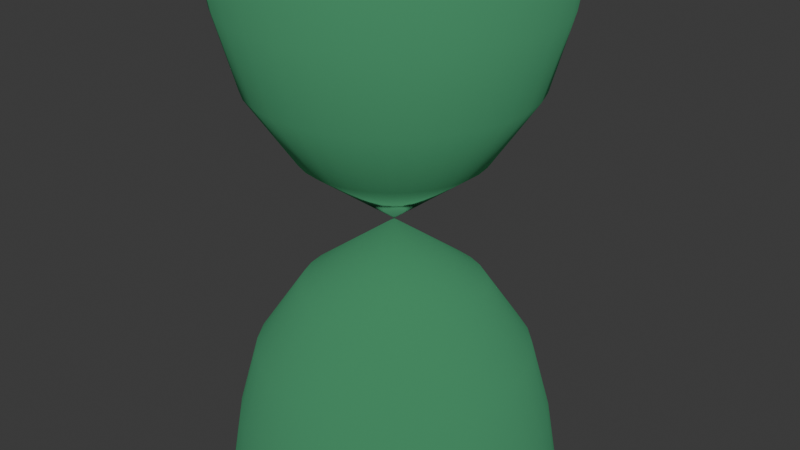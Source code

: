 # Source: p_orbital.blend  (saved by Blender 4.1.23; exported with 4.5.12 LTS)
import bpy
from mathutils import Matrix  # noqa: F401  (used for matrix-valued properties, if any)

bpy.ops.wm.read_factory_settings(use_empty=True)
scene = bpy.context.scene
scene.name = 'Scene'

# ---- collections
col_collection = bpy.data.collections.new('Collection'); scene.collection.children.link(col_collection)

# ---- materials (node trees are filled in below, after node groups)
mat_p_orbital_material = bpy.data.materials.new('p orbital material')
mat_p_orbital_material.preview_render_type = 'CLOTH'

# ---- material node trees
mat_p_orbital_material.use_nodes = True; mat_p_orbital_material.node_tree.nodes.clear()
_N = mat_p_orbital_material.node_tree.nodes; _L = mat_p_orbital_material.node_tree.links
n0 = _N.new('ShaderNodeOutputMaterial'); n0.name = 'Material Output'; n0.location = (300, 300)
n1 = _N.new('ShaderNodeBsdfDiffuse'); n1.name = 'Diffuse BSDF'; n1.location = (10, 300)
n1.inputs[0].default_value = (0.1919, 0.8011, 0.4028, 1.0)
n1.inputs[1].default_value = 0.5154
_L.new(n1.outputs[0], n0.inputs[0])
n0.is_active_output = True

# ---- world
world_world = bpy.data.worlds.new('World'); scene.world = world_world
world_world.use_nodes = True; world_world.node_tree.nodes.clear()
_N = world_world.node_tree.nodes; _L = world_world.node_tree.links
n0 = _N.new('ShaderNodeOutputWorld'); n0.name = 'World Output'; n0.location = (300, 300)
n1 = _N.new('ShaderNodeBackground'); n1.name = 'Background'; n1.location = (10, 300)
n1.inputs[0].default_value = (0.05088, 0.05088, 0.05088, 1.0)
_L.new(n1.outputs[0], n0.inputs[0])
n0.is_active_output = True
world_world.color = (0.05088, 0.05088, 0.05088)
world_world.use_sun_shadow = False
world_world.sun_shadow_jitter_overblur = 0.0

# ---- cameras
cam_camera = bpy.data.cameras.new('Camera')
cam_camera.clip_end = 100.0
cam_camera.ortho_scale = 7.314

# ---- lights
light_light = bpy.data.lights.new('Light', 'POINT')
light_light.transmission_factor = 0.0
light_light.energy = 1e+04
light_light.shadow_soft_size = 0.322
light_light.shadow_maximum_resolution = 0.006
light_light.use_absolute_resolution = True

# ---- meshes
me_cylinder = bpy.data.meshes.new('Cylinder')
me_cylinder.from_pydata([(0.0, 0.0, 0.0), (5.762e-09, 1.474, 1.456), (7.565e-09, 1.69, 2.244), (8.649e-09, 1.82, 3.033), (8.649e-09, 1.82, 3.622), (7.565e-09, 1.69, 4.111), (4.315e-09, 1.3, 4.7), (5.231e-10, 0.845, 4.989), (-3.269e-09, 0.39, 5.078), (0.07609, 0.3825, 5.078), (0.1649, 0.8288, 4.989), (0.2536, 1.275, 4.7), (0.3297, 1.658, 4.111), (0.3551, 1.785, 3.622), (0.3551, 1.785, 3.033), (0.3297, 1.658, 2.244), (0.2875, 1.445, 1.456), (0.1492, 0.3603, 5.078), (0.3234, 0.7807, 4.989), (0.4975, 1.201, 4.7), (0.6467, 1.561, 4.111), (0.6965, 1.681, 3.622), (0.6965, 1.681, 3.033), (0.6467, 1.561, 2.244), (0.5639, 1.361, 1.456), (0.2167, 0.3243, 5.078), (0.4695, 0.7026, 4.989), (0.7222, 1.081, 4.7), (0.9389, 1.405, 4.111), (1.011, 1.513, 3.622), (1.011, 1.513, 3.033), (0.9389, 1.405, 2.244), (0.8187, 1.225, 1.456), (0.2758, 0.2758, 5.078), (0.5975, 0.5975, 4.989), (0.9192, 0.9192, 4.7), (1.195, 1.195, 4.111), (1.287, 1.287, 3.622), (1.287, 1.287, 3.033), (1.195, 1.195, 2.244), (1.042, 1.042, 1.456), (0.3243, 0.2167, 5.078), (0.7026, 0.4695, 4.989), (1.081, 0.7222, 4.7), (1.405, 0.9389, 4.111), (1.513, 1.011, 3.622), (1.513, 1.011, 3.033), (1.405, 0.9389, 2.244), (1.225, 0.8187, 1.456), (0.3603, 0.1492, 5.078), (0.7807, 0.3234, 4.989), (1.201, 0.4975, 4.7), (1.561, 0.6467, 4.111), (1.681, 0.6965, 3.622), (1.681, 0.6965, 3.033), (1.561, 0.6467, 2.244), (1.361, 0.5639, 1.456), (0.3825, 0.07609, 5.078), (0.8288, 0.1649, 4.989), (1.275, 0.2536, 4.7), (1.658, 0.3297, 4.111), (1.785, 0.3551, 3.622), (1.785, 0.3551, 3.033), (1.658, 0.3297, 2.244), (1.445, 0.2875, 1.456), (0.39, 4.098e-10, 5.078), (0.845, 8.879e-10, 4.989), (1.3, 1.366e-09, 4.7), (1.69, 1.776e-09, 4.111), (1.82, 1.912e-09, 3.622), (1.82, 1.912e-09, 3.033), (1.69, 1.776e-09, 2.244), (1.474, 1.548e-09, 1.456), (0.3825, -0.07609, 5.078), (0.8288, -0.1649, 4.989), (1.275, -0.2536, 4.7), (1.658, -0.3297, 4.111), (1.785, -0.3551, 3.622), (1.785, -0.3551, 3.033), (1.658, -0.3297, 2.244), (1.445, -0.2875, 1.456), (0.3603, -0.1492, 5.078), (0.7807, -0.3234, 4.989), (1.201, -0.4975, 4.7), (1.561, -0.6467, 4.111), (1.681, -0.6965, 3.622), (1.681, -0.6965, 3.033), (1.561, -0.6467, 2.244), (1.361, -0.5639, 1.456), (0.3243, -0.2167, 5.078), (0.7026, -0.4695, 4.989), (1.081, -0.7222, 4.7), (1.405, -0.9389, 4.111), (1.513, -1.011, 3.622), (1.513, -1.011, 3.033), (1.405, -0.9389, 2.244), (1.225, -0.8187, 1.456), (0.2758, -0.2758, 5.078), (0.5975, -0.5975, 4.989), (0.9192, -0.9192, 4.7), (1.195, -1.195, 4.111), (1.287, -1.287, 3.622), (1.287, -1.287, 3.033), (1.195, -1.195, 2.244), (1.042, -1.042, 1.456), (0.2167, -0.3243, 5.078), (0.4695, -0.7026, 4.989), (0.7222, -1.081, 4.7), (0.9389, -1.405, 4.111), (1.011, -1.513, 3.622), (1.011, -1.513, 3.033), (0.9389, -1.405, 2.244), (0.8187, -1.225, 1.456), (0.1492, -0.3603, 5.078), (0.3234, -0.7807, 4.989), (0.4975, -1.201, 4.7), (0.6467, -1.561, 4.111), (0.6965, -1.681, 3.622), (0.6965, -1.681, 3.033), (0.6467, -1.561, 2.244), (0.5639, -1.361, 1.456), (0.07609, -0.3825, 5.078), (0.1649, -0.8288, 4.989), (0.2536, -1.275, 4.7), (0.3297, -1.658, 4.111), (0.3551, -1.785, 3.622), (0.3551, -1.785, 3.033), (0.3297, -1.658, 2.244), (0.2875, -1.445, 1.456), (-3.269e-09, -0.39, 5.078), (5.231e-10, -0.845, 4.989), (4.315e-09, -1.3, 4.7), (7.565e-09, -1.69, 4.111), (8.649e-09, -1.82, 3.622), (8.649e-09, -1.82, 3.033), (7.565e-09, -1.69, 2.244), (5.762e-09, -1.474, 1.456), (-0.07609, -0.3825, 5.078), (-0.1649, -0.8288, 4.989), (-0.2536, -1.275, 4.7), (-0.3297, -1.658, 4.111), (-0.3551, -1.785, 3.622), (-0.3551, -1.785, 3.033), (-0.3297, -1.658, 2.244), (-0.2875, -1.445, 1.456), (-0.1492, -0.3603, 5.078), (-0.3234, -0.7807, 4.989), (-0.4975, -1.201, 4.7), (-0.6467, -1.561, 4.111), (-0.6965, -1.681, 3.622), (-0.6965, -1.681, 3.033), (-0.6467, -1.561, 2.244), (-0.5639, -1.361, 1.456), (-0.2167, -0.3243, 5.078), (-0.4695, -0.7026, 4.989), (-0.7222, -1.081, 4.7), (-0.9389, -1.405, 4.111), (-1.011, -1.513, 3.622), (-1.011, -1.513, 3.033), (-0.9389, -1.405, 2.244), (-0.8187, -1.225, 1.456), (-0.2758, -0.2758, 5.078), (-0.5975, -0.5975, 4.989), (-0.9192, -0.9192, 4.7), (-1.195, -1.195, 4.111), (-1.287, -1.287, 3.622), (-1.287, -1.287, 3.033), (-1.195, -1.195, 2.244), (-1.042, -1.042, 1.456), (-0.3243, -0.2167, 5.078), (-0.7026, -0.4695, 4.989), (-1.081, -0.7222, 4.7), (-1.405, -0.9389, 4.111), (-1.513, -1.011, 3.622), (-1.513, -1.011, 3.033), (-1.405, -0.9389, 2.244), (-1.225, -0.8187, 1.456), (-0.3603, -0.1492, 5.078), (-0.7807, -0.3234, 4.989), (-1.201, -0.4975, 4.7), (-1.561, -0.6467, 4.111), (-1.681, -0.6965, 3.622), (-1.681, -0.6965, 3.033), (-1.561, -0.6467, 2.244), (-1.361, -0.5639, 1.456), (-0.3825, -0.07609, 5.078), (-0.8288, -0.1649, 4.989), (-1.275, -0.2536, 4.7), (-1.658, -0.3297, 4.111), (-1.785, -0.3551, 3.622), (-1.785, -0.3551, 3.033), (-1.658, -0.3297, 2.244), (-1.445, -0.2875, 1.456), (-0.39, 4.098e-10, 5.078), (-0.845, 8.879e-10, 4.989), (-1.3, 1.366e-09, 4.7), (-1.69, 1.776e-09, 4.111), (-1.82, 1.912e-09, 3.622), (-1.82, 1.912e-09, 3.033), (-1.69, 1.776e-09, 2.244), (-1.474, 1.548e-09, 1.456), (-0.3825, 0.07609, 5.078), (-0.8288, 0.1649, 4.989), (-1.275, 0.2536, 4.7), (-1.658, 0.3297, 4.111), (-1.785, 0.3551, 3.622), (-1.785, 0.3551, 3.033), (-1.658, 0.3297, 2.244), (-1.445, 0.2875, 1.456), (-0.3603, 0.1492, 5.078), (-0.7807, 0.3234, 4.989), (-1.201, 0.4975, 4.7), (-1.561, 0.6467, 4.111), (-1.681, 0.6965, 3.622), (-1.681, 0.6965, 3.033), (-1.561, 0.6467, 2.244), (-1.361, 0.5639, 1.456), (-0.3243, 0.2167, 5.078), (-0.7026, 0.4695, 4.989), (-1.081, 0.7222, 4.7), (-1.405, 0.9389, 4.111), (-1.513, 1.011, 3.622), (-1.513, 1.011, 3.033), (-1.405, 0.9389, 2.244), (-1.225, 0.8187, 1.456), (-0.2758, 0.2758, 5.078), (-0.5975, 0.5975, 4.989), (-0.9192, 0.9192, 4.7), (-1.195, 1.195, 4.111), (-1.287, 1.287, 3.622), (-1.287, 1.287, 3.033), (-1.195, 1.195, 2.244), (-1.042, 1.042, 1.456), (-0.2167, 0.3243, 5.078), (-0.4695, 0.7026, 4.989), (-0.7222, 1.081, 4.7), (-0.9389, 1.405, 4.111), (-1.011, 1.513, 3.622), (-1.011, 1.513, 3.033), (-0.9389, 1.405, 2.244), (-0.8187, 1.225, 1.456), (-0.1492, 0.3603, 5.078), (-0.3234, 0.7807, 4.989), (-0.4975, 1.201, 4.7), (-0.6467, 1.561, 4.111), (-0.6965, 1.681, 3.622), (-0.6965, 1.681, 3.033), (-0.6467, 1.561, 2.244), (-0.5639, 1.361, 1.456), (-0.07609, 0.3825, 5.078), (-0.1649, 0.8288, 4.989), (-0.2536, 1.275, 4.7), (-0.3297, 1.658, 4.111), (-0.3551, 1.785, 3.622), (-0.3551, 1.785, 3.033), (-0.3297, 1.658, 2.244), (-0.2875, 1.445, 1.456), (0.191, 0.9604, 0.7278), (0.3747, 0.9046, 0.7278), (0.544, 0.8142, 0.7278), (0.6924, 0.6924, 0.7278), (0.8142, 0.544, 0.7278), (0.9046, 0.3747, 0.7278), (0.9604, 0.191, 0.7278), (0.9792, -2.185e-09, 0.7278), (0.9604, -0.191, 0.7278), (0.9046, -0.3747, 0.7278), (0.8142, -0.544, 0.7278), (0.6924, -0.6924, 0.7278), (0.544, -0.8142, 0.7278), (0.3747, -0.9046, 0.7278), (0.191, -0.9604, 0.7278), (2.331e-09, -0.9792, 0.7278), (-0.191, -0.9604, 0.7278), (-0.3747, -0.9046, 0.7278), (-0.544, -0.8142, 0.7278), (-0.6924, -0.6924, 0.7278), (-0.8142, -0.544, 0.7278), (-0.9046, -0.3747, 0.7278), (-0.9604, -0.191, 0.7278), (-0.9792, -2.185e-09, 0.7278), (-0.9604, 0.191, 0.7278), (-0.9046, 0.3747, 0.7278), (-0.8142, 0.544, 0.7278), (-0.6924, 0.6924, 0.7278), (-0.544, 0.8142, 0.7278), (-0.3747, 0.9046, 0.7278), (-0.191, 0.9604, 0.7278), (2.331e-09, 0.9792, 0.7278), (5.762e-09, 1.474, -1.456), (7.565e-09, 1.69, -2.244), (8.649e-09, 1.82, -3.033), (8.649e-09, 1.82, -3.622), (7.565e-09, 1.69, -4.111), (4.315e-09, 1.3, -4.7), (5.231e-10, 0.845, -4.989), (-3.269e-09, 0.39, -5.078), (0.07609, 0.3825, -5.078), (0.1649, 0.8288, -4.989), (0.2536, 1.275, -4.7), (0.3297, 1.658, -4.111), (0.3551, 1.785, -3.622), (0.3551, 1.785, -3.033), (0.3297, 1.658, -2.244), (0.2875, 1.445, -1.456), (0.1492, 0.3603, -5.078), (0.3234, 0.7807, -4.989), (0.4975, 1.201, -4.7), (0.6467, 1.561, -4.111), (0.6965, 1.681, -3.622), (0.6965, 1.681, -3.033), (0.6467, 1.561, -2.244), (0.5639, 1.361, -1.456), (0.2167, 0.3243, -5.078), (0.4695, 0.7026, -4.989), (0.7222, 1.081, -4.7), (0.9389, 1.405, -4.111), (1.011, 1.513, -3.622), (1.011, 1.513, -3.033), (0.9389, 1.405, -2.244), (0.8187, 1.225, -1.456), (0.2758, 0.2758, -5.078), (0.5975, 0.5975, -4.989), (0.9192, 0.9192, -4.7), (1.195, 1.195, -4.111), (1.287, 1.287, -3.622), (1.287, 1.287, -3.033), (1.195, 1.195, -2.244), (1.042, 1.042, -1.456), (0.3243, 0.2167, -5.078), (0.7026, 0.4695, -4.989), (1.081, 0.7222, -4.7), (1.405, 0.9389, -4.111), (1.513, 1.011, -3.622), (1.513, 1.011, -3.033), (1.405, 0.9389, -2.244), (1.225, 0.8187, -1.456), (0.3603, 0.1492, -5.078), (0.7807, 0.3234, -4.989), (1.201, 0.4975, -4.7), (1.561, 0.6467, -4.111), (1.681, 0.6965, -3.622), (1.681, 0.6965, -3.033), (1.561, 0.6467, -2.244), (1.361, 0.5639, -1.456), (0.3825, 0.07609, -5.078), (0.8288, 0.1649, -4.989), (1.275, 0.2536, -4.7), (1.658, 0.3297, -4.111), (1.785, 0.3551, -3.622), (1.785, 0.3551, -3.033), (1.658, 0.3297, -2.244), (1.445, 0.2875, -1.456), (0.39, 4.098e-10, -5.078), (0.845, 8.879e-10, -4.989), (1.3, 1.366e-09, -4.7), (1.69, 1.776e-09, -4.111), (1.82, 1.912e-09, -3.622), (1.82, 1.912e-09, -3.033), (1.69, 1.776e-09, -2.244), (1.474, 1.548e-09, -1.456), (0.3825, -0.07609, -5.078), (0.8288, -0.1649, -4.989), (1.275, -0.2536, -4.7), (1.658, -0.3297, -4.111), (1.785, -0.3551, -3.622), (1.785, -0.3551, -3.033), (1.658, -0.3297, -2.244), (1.445, -0.2875, -1.456), (0.3603, -0.1492, -5.078), (0.7807, -0.3234, -4.989), (1.201, -0.4975, -4.7), (1.561, -0.6467, -4.111), (1.681, -0.6965, -3.622), (1.681, -0.6965, -3.033), (1.561, -0.6467, -2.244), (1.361, -0.5639, -1.456), (0.3243, -0.2167, -5.078), (0.7026, -0.4695, -4.989), (1.081, -0.7222, -4.7), (1.405, -0.9389, -4.111), (1.513, -1.011, -3.622), (1.513, -1.011, -3.033), (1.405, -0.9389, -2.244), (1.225, -0.8187, -1.456), (0.2758, -0.2758, -5.078), (0.5975, -0.5975, -4.989), (0.9192, -0.9192, -4.7), (1.195, -1.195, -4.111), (1.287, -1.287, -3.622), (1.287, -1.287, -3.033), (1.195, -1.195, -2.244), (1.042, -1.042, -1.456), (0.2167, -0.3243, -5.078), (0.4695, -0.7026, -4.989), (0.7222, -1.081, -4.7), (0.9389, -1.405, -4.111), (1.011, -1.513, -3.622), (1.011, -1.513, -3.033), (0.9389, -1.405, -2.244), (0.8187, -1.225, -1.456), (0.1492, -0.3603, -5.078), (0.3234, -0.7807, -4.989), (0.4975, -1.201, -4.7), (0.6467, -1.561, -4.111), (0.6965, -1.681, -3.622), (0.6965, -1.681, -3.033), (0.6467, -1.561, -2.244), (0.5639, -1.361, -1.456), (0.07609, -0.3825, -5.078), (0.1649, -0.8288, -4.989), (0.2536, -1.275, -4.7), (0.3297, -1.658, -4.111), (0.3551, -1.785, -3.622), (0.3551, -1.785, -3.033), (0.3297, -1.658, -2.244), (0.2875, -1.445, -1.456), (-3.269e-09, -0.39, -5.078), (5.231e-10, -0.845, -4.989), (4.315e-09, -1.3, -4.7), (7.565e-09, -1.69, -4.111), (8.649e-09, -1.82, -3.622), (8.649e-09, -1.82, -3.033), (7.565e-09, -1.69, -2.244), (5.762e-09, -1.474, -1.456), (-0.07609, -0.3825, -5.078), (-0.1649, -0.8288, -4.989), (-0.2536, -1.275, -4.7), (-0.3297, -1.658, -4.111), (-0.3551, -1.785, -3.622), (-0.3551, -1.785, -3.033), (-0.3297, -1.658, -2.244), (-0.2875, -1.445, -1.456), (-0.1492, -0.3603, -5.078), (-0.3234, -0.7807, -4.989), (-0.4975, -1.201, -4.7), (-0.6467, -1.561, -4.111), (-0.6965, -1.681, -3.622), (-0.6965, -1.681, -3.033), (-0.6467, -1.561, -2.244), (-0.5639, -1.361, -1.456), (-0.2167, -0.3243, -5.078), (-0.4695, -0.7026, -4.989), (-0.7222, -1.081, -4.7), (-0.9389, -1.405, -4.111), (-1.011, -1.513, -3.622), (-1.011, -1.513, -3.033), (-0.9389, -1.405, -2.244), (-0.8187, -1.225, -1.456), (-0.2758, -0.2758, -5.078), (-0.5975, -0.5975, -4.989), (-0.9192, -0.9192, -4.7), (-1.195, -1.195, -4.111), (-1.287, -1.287, -3.622), (-1.287, -1.287, -3.033), (-1.195, -1.195, -2.244), (-1.042, -1.042, -1.456), (-0.3243, -0.2167, -5.078), (-0.7026, -0.4695, -4.989), (-1.081, -0.7222, -4.7), (-1.405, -0.9389, -4.111), (-1.513, -1.011, -3.622), (-1.513, -1.011, -3.033), (-1.405, -0.9389, -2.244), (-1.225, -0.8187, -1.456), (-0.3603, -0.1492, -5.078), (-0.7807, -0.3234, -4.989), (-1.201, -0.4975, -4.7), (-1.561, -0.6467, -4.111), (-1.681, -0.6965, -3.622), (-1.681, -0.6965, -3.033), (-1.561, -0.6467, -2.244), (-1.361, -0.5639, -1.456), (-0.3825, -0.07609, -5.078), (-0.8288, -0.1649, -4.989), (-1.275, -0.2536, -4.7), (-1.658, -0.3297, -4.111), (-1.785, -0.3551, -3.622), (-1.785, -0.3551, -3.033), (-1.658, -0.3297, -2.244), (-1.445, -0.2875, -1.456), (-0.39, 4.098e-10, -5.078), (-0.845, 8.879e-10, -4.989), (-1.3, 1.366e-09, -4.7), (-1.69, 1.776e-09, -4.111), (-1.82, 1.912e-09, -3.622), (-1.82, 1.912e-09, -3.033), (-1.69, 1.776e-09, -2.244), (-1.474, 1.548e-09, -1.456), (-0.3825, 0.07609, -5.078), (-0.8288, 0.1649, -4.989), (-1.275, 0.2536, -4.7), (-1.658, 0.3297, -4.111), (-1.785, 0.3551, -3.622), (-1.785, 0.3551, -3.033), (-1.658, 0.3297, -2.244), (-1.445, 0.2875, -1.456), (-0.3603, 0.1492, -5.078), (-0.7807, 0.3234, -4.989), (-1.201, 0.4975, -4.7), (-1.561, 0.6467, -4.111), (-1.681, 0.6965, -3.622), (-1.681, 0.6965, -3.033), (-1.561, 0.6467, -2.244), (-1.361, 0.5639, -1.456), (-0.3243, 0.2167, -5.078), (-0.7026, 0.4695, -4.989), (-1.081, 0.7222, -4.7), (-1.405, 0.9389, -4.111), (-1.513, 1.011, -3.622), (-1.513, 1.011, -3.033), (-1.405, 0.9389, -2.244), (-1.225, 0.8187, -1.456), (-0.2758, 0.2758, -5.078), (-0.5975, 0.5975, -4.989), (-0.9192, 0.9192, -4.7), (-1.195, 1.195, -4.111), (-1.287, 1.287, -3.622), (-1.287, 1.287, -3.033), (-1.195, 1.195, -2.244), (-1.042, 1.042, -1.456), (-0.2167, 0.3243, -5.078), (-0.4695, 0.7026, -4.989), (-0.7222, 1.081, -4.7), (-0.9389, 1.405, -4.111), (-1.011, 1.513, -3.622), (-1.011, 1.513, -3.033), (-0.9389, 1.405, -2.244), (-0.8187, 1.225, -1.456), (-0.1492, 0.3603, -5.078), (-0.3234, 0.7807, -4.989), (-0.4975, 1.201, -4.7), (-0.6467, 1.561, -4.111), (-0.6965, 1.681, -3.622), (-0.6965, 1.681, -3.033), (-0.6467, 1.561, -2.244), (-0.5639, 1.361, -1.456), (-0.07609, 0.3825, -5.078), (-0.1649, 0.8288, -4.989), (-0.2536, 1.275, -4.7), (-0.3297, 1.658, -4.111), (-0.3551, 1.785, -3.622), (-0.3551, 1.785, -3.033), (-0.3297, 1.658, -2.244), (-0.2875, 1.445, -1.456), (0.191, 0.9604, -0.7278), (0.3747, 0.9046, -0.7278), (0.544, 0.8142, -0.7278), (0.6924, 0.6924, -0.7278), (0.8142, 0.544, -0.7278), (0.9046, 0.3747, -0.7278), (0.9604, 0.191, -0.7278), (0.9792, -2.185e-09, -0.7278), (0.9604, -0.191, -0.7278), (0.9046, -0.3747, -0.7278), (0.8142, -0.544, -0.7278), (0.6924, -0.6924, -0.7278), (0.544, -0.8142, -0.7278), (0.3747, -0.9046, -0.7278), (0.191, -0.9604, -0.7278), (2.331e-09, -0.9792, -0.7278), (-0.191, -0.9604, -0.7278), (-0.3747, -0.9046, -0.7278), (-0.544, -0.8142, -0.7278), (-0.6924, -0.6924, -0.7278), (-0.8142, -0.544, -0.7278), (-0.9046, -0.3747, -0.7278), (-0.9604, -0.191, -0.7278), (-0.9792, -2.185e-09, -0.7278), (-0.9604, 0.191, -0.7278), (-0.9046, 0.3747, -0.7278), (-0.8142, 0.544, -0.7278), (-0.6924, 0.6924, -0.7278), (-0.544, 0.8142, -0.7278), (-0.3747, 0.9046, -0.7278), (-0.191, 0.9604, -0.7278), (2.331e-09, 0.9792, -0.7278)], [], [(185, 121, 57), (256, 288, 287), (255, 1, 256), (254, 2, 255), (253, 3, 254), (252, 4, 253), (252, 6, 5), (250, 6, 251), (249, 7, 250), (248, 287, 286), (247, 256, 248), (246, 255, 247), (245, 254, 246), (244, 253, 245), (243, 252, 244), (242, 251, 243), (241, 250, 242), (285, 248, 286), (239, 248, 240), (238, 247, 239), (237, 246, 238), (237, 244, 245), (235, 244, 236), (235, 242, 243), (234, 241, 242), (232, 285, 284), (231, 240, 232), (230, 239, 231), (229, 238, 230), (228, 237, 229), (228, 235, 236), (227, 234, 235), (225, 234, 226), (224, 284, 283), (223, 232, 224), (223, 230, 231), (221, 230, 222), (220, 229, 221), (219, 228, 220), (218, 227, 219), (217, 226, 218), (216, 283, 282), (215, 224, 216), (215, 222, 223), (213, 222, 214), (212, 221, 213), (212, 219, 220), (210, 219, 211), (209, 218, 210), (208, 282, 281), (207, 216, 208), (206, 215, 207), (205, 214, 206), (204, 213, 205), (203, 212, 204), (202, 211, 203), (202, 209, 210), (200, 281, 280), (199, 208, 200), (198, 207, 199), (197, 206, 198), (197, 204, 205), (195, 204, 196), (195, 202, 203), (193, 202, 194), (192, 280, 279), (191, 200, 192), (190, 199, 191), (189, 198, 190), (188, 197, 189), (188, 195, 196), (186, 195, 187), (186, 193, 194), (184, 279, 278), (183, 192, 184), (182, 191, 183), (181, 190, 182), (180, 189, 181), (179, 188, 180), (178, 187, 179), (177, 186, 178), (277, 184, 278), (175, 184, 176), (174, 183, 175), (173, 182, 174), (173, 180, 181), (171, 180, 172), (171, 178, 179), (170, 177, 178), (168, 277, 276), (167, 176, 168), (166, 175, 167), (165, 174, 166), (164, 173, 165), (164, 171, 172), (163, 170, 171), (161, 170, 162), (160, 276, 275), (159, 168, 160), (159, 166, 167), (157, 166, 158), (156, 165, 157), (155, 164, 156), (154, 163, 155), (153, 162, 154), (152, 275, 274), (151, 160, 152), (151, 158, 159), (149, 158, 150), (148, 157, 149), (148, 155, 156), (146, 155, 147), (145, 154, 146), (144, 274, 273), (143, 152, 144), (142, 151, 143), (141, 150, 142), (140, 149, 141), (139, 148, 140), (138, 147, 139), (137, 146, 138), (136, 273, 272), (135, 144, 136), (134, 143, 135), (133, 142, 134), (132, 141, 133), (131, 140, 132), (131, 138, 139), (130, 137, 138), (128, 272, 271), (127, 136, 128), (126, 135, 127), (125, 134, 126), (124, 133, 125), (124, 131, 132), (122, 131, 123), (121, 130, 122), (120, 271, 270), (119, 128, 120), (118, 127, 119), (117, 126, 118), (116, 125, 117), (115, 124, 116), (114, 123, 115), (113, 122, 114), (269, 120, 270), (111, 120, 112), (110, 119, 111), (109, 118, 110), (109, 116, 117), (107, 116, 108), (107, 114, 115), (106, 113, 114), (104, 269, 268), (103, 112, 104), (102, 111, 103), (101, 110, 102), (100, 109, 101), (100, 107, 108), (99, 106, 107), (97, 106, 98), (96, 268, 267), (95, 104, 96), (95, 102, 103), (93, 102, 94), (92, 101, 93), (91, 100, 92), (90, 99, 91), (89, 98, 90), (88, 267, 266), (87, 96, 88), (87, 94, 95), (85, 94, 86), (84, 93, 85), (84, 91, 92), (82, 91, 83), (81, 90, 82), (80, 266, 265), (79, 88, 80), (78, 87, 79), (77, 86, 78), (76, 85, 77), (75, 84, 76), (74, 83, 75), (74, 81, 82), (72, 265, 264), (71, 80, 72), (70, 79, 71), (69, 78, 70), (69, 76, 77), (67, 76, 68), (67, 74, 75), (65, 74, 66), (64, 264, 263), (63, 72, 64), (62, 71, 63), (61, 70, 62), (60, 69, 61), (60, 67, 68), (58, 67, 59), (58, 65, 66), (56, 263, 262), (55, 64, 56), (54, 63, 55), (53, 62, 54), (52, 61, 53), (51, 60, 52), (50, 59, 51), (49, 58, 50), (261, 56, 262), (47, 56, 48), (46, 55, 47), (45, 54, 46), (45, 52, 53), (43, 52, 44), (43, 50, 51), (42, 49, 50), (40, 261, 260), (39, 48, 40), (38, 47, 39), (37, 46, 38), (36, 45, 37), (36, 43, 44), (35, 42, 43), (33, 42, 34), (32, 260, 259), (31, 40, 32), (31, 38, 39), (29, 38, 30), (28, 37, 29), (27, 36, 28), (26, 35, 27), (25, 34, 26), (24, 259, 258), (23, 32, 24), (23, 30, 31), (21, 30, 22), (20, 29, 21), (20, 27, 28), (18, 27, 19), (17, 26, 18), (16, 258, 257), (15, 24, 16), (15, 22, 23), (13, 22, 14), (12, 21, 13), (11, 20, 12), (11, 18, 19), (10, 17, 18), (1, 257, 288), (2, 16, 1), (3, 15, 2), (4, 14, 3), (5, 13, 4), (6, 12, 5), (7, 11, 6), (8, 10, 7), (0, 288, 257), (0, 257, 258), (0, 258, 259), (0, 259, 260), (0, 260, 261), (0, 261, 262), (0, 262, 263), (0, 263, 264), (0, 264, 265), (0, 265, 266), (0, 266, 267), (0, 267, 268), (0, 268, 269), (0, 269, 270), (0, 270, 271), (0, 271, 272), (0, 272, 273), (0, 273, 274), (0, 274, 275), (0, 275, 276), (0, 276, 277), (0, 277, 278), (0, 278, 279), (0, 279, 280), (0, 280, 281), (0, 281, 282), (0, 282, 283), (0, 283, 284), (0, 284, 285), (0, 285, 286), (0, 286, 287), (0, 287, 288), (393, 457, 521), (575, 289, 544), (289, 543, 544), (290, 542, 543), (291, 541, 542), (292, 540, 541), (293, 539, 540), (294, 538, 539), (295, 537, 538), (575, 536, 574), (544, 535, 536), (543, 534, 535), (542, 533, 534), (541, 532, 533), (540, 531, 532), (531, 538, 530), (538, 529, 530), (573, 536, 528), (528, 535, 527), (535, 526, 527), (534, 525, 526), (533, 524, 525), (532, 523, 524), (523, 530, 522), (530, 521, 522), (573, 520, 572), (520, 527, 519), (527, 518, 519), (526, 517, 518), (525, 516, 517), (516, 523, 515), (515, 522, 514), (522, 513, 514), (571, 520, 512), (520, 511, 512), (519, 510, 511), (518, 509, 510), (517, 508, 509), (516, 507, 508), (515, 506, 507), (514, 505, 506), (571, 504, 570), (512, 503, 504), (503, 510, 502), (510, 501, 502), (509, 500, 501), (500, 507, 499), (507, 498, 499), (506, 497, 498), (570, 496, 569), (504, 495, 496), (503, 494, 495), (502, 493, 494), (501, 492, 493), (500, 491, 492), (491, 498, 490), (490, 497, 489), (568, 496, 488), (496, 487, 488), (495, 486, 487), (494, 485, 486), (493, 484, 485), (492, 483, 484), (483, 490, 482), (482, 489, 481), (567, 488, 480), (488, 479, 480), (487, 478, 479), (486, 477, 478), (485, 476, 477), (476, 483, 475), (483, 474, 475), (482, 473, 474), (567, 472, 566), (480, 471, 472), (479, 470, 471), (478, 469, 470), (477, 468, 469), (476, 467, 468), (467, 474, 466), (474, 465, 466), (565, 472, 464), (464, 471, 463), (471, 462, 463), (470, 461, 462), (469, 460, 461), (468, 459, 460), (459, 466, 458), (466, 457, 458), (565, 456, 564), (456, 463, 455), (463, 454, 455), (462, 453, 454), (461, 452, 453), (452, 459, 451), (451, 458, 450), (458, 449, 450), (563, 456, 448), (456, 447, 448), (455, 446, 447), (454, 445, 446), (453, 444, 445), (452, 443, 444), (451, 442, 443), (450, 441, 442), (563, 440, 562), (448, 439, 440), (439, 446, 438), (446, 437, 438), (445, 436, 437), (436, 443, 435), (443, 434, 435), (442, 433, 434), (562, 432, 561), (440, 431, 432), (439, 430, 431), (438, 429, 430), (437, 428, 429), (436, 427, 428), (427, 434, 426), (434, 425, 426), (560, 432, 424), (432, 423, 424), (431, 422, 423), (430, 421, 422), (429, 420, 421), (428, 419, 420), (419, 426, 418), (418, 425, 417), (560, 416, 559), (424, 415, 416), (423, 414, 415), (422, 413, 414), (421, 412, 413), (420, 411, 412), (419, 410, 411), (418, 409, 410), (559, 408, 558), (408, 415, 407), (415, 406, 407), (414, 405, 406), (413, 404, 405), (412, 403, 404), (403, 410, 402), (410, 401, 402), (557, 408, 400), (400, 407, 399), (407, 398, 399), (406, 397, 398), (405, 396, 397), (404, 395, 396), (395, 402, 394), (402, 393, 394), (557, 392, 556), (392, 399, 391), (399, 390, 391), (398, 389, 390), (397, 388, 389), (388, 395, 387), (387, 394, 386), (394, 385, 386), (555, 392, 384), (392, 383, 384), (391, 382, 383), (390, 381, 382), (389, 380, 381), (388, 379, 380), (387, 378, 379), (386, 377, 378), (555, 376, 554), (384, 375, 376), (375, 382, 374), (382, 373, 374), (381, 372, 373), (372, 379, 371), (379, 370, 371), (378, 369, 370), (554, 368, 553), (376, 367, 368), (375, 366, 367), (374, 365, 366), (373, 364, 365), (372, 363, 364), (363, 370, 362), (362, 369, 361), (552, 368, 360), (368, 359, 360), (367, 358, 359), (366, 357, 358), (365, 356, 357), (364, 355, 356), (355, 362, 354), (354, 361, 353), (551, 360, 352), (360, 351, 352), (359, 350, 351), (358, 349, 350), (357, 348, 349), (348, 355, 347), (355, 346, 347), (354, 345, 346), (551, 344, 550), (352, 343, 344), (351, 342, 343), (350, 341, 342), (349, 340, 341), (348, 339, 340), (339, 346, 338), (346, 337, 338), (549, 344, 336), (336, 343, 335), (343, 334, 335), (342, 333, 334), (341, 332, 333), (340, 331, 332), (331, 338, 330), (338, 329, 330), (549, 328, 548), (328, 335, 327), (335, 326, 327), (334, 325, 326), (333, 324, 325), (324, 331, 323), (323, 330, 322), (330, 321, 322), (547, 328, 320), (328, 319, 320), (327, 318, 319), (326, 317, 318), (325, 316, 317), (324, 315, 316), (323, 314, 315), (322, 313, 314), (547, 312, 546), (320, 311, 312), (311, 318, 310), (318, 309, 310), (317, 308, 309), (308, 315, 307), (315, 306, 307), (314, 305, 306), (546, 304, 545), (312, 303, 304), (303, 310, 302), (310, 301, 302), (309, 300, 301), (308, 299, 300), (299, 306, 298), (298, 305, 297), (545, 289, 576), (304, 290, 289), (303, 291, 290), (302, 292, 291), (301, 293, 292), (300, 294, 293), (299, 295, 294), (295, 297, 296), (0, 545, 576), (0, 546, 545), (0, 547, 546), (0, 548, 547), (0, 549, 548), (0, 550, 549), (0, 551, 550), (0, 552, 551), (0, 553, 552), (0, 554, 553), (0, 555, 554), (0, 556, 555), (0, 557, 556), (0, 558, 557), (0, 559, 558), (0, 560, 559), (0, 561, 560), (0, 562, 561), (0, 563, 562), (0, 564, 563), (0, 565, 564), (0, 566, 565), (0, 567, 566), (0, 568, 567), (0, 569, 568), (0, 570, 569), (0, 571, 570), (0, 572, 571), (0, 573, 572), (0, 574, 573), (0, 575, 574), (0, 576, 575), (249, 241, 233), (233, 225, 217), (217, 209, 201), (201, 193, 217), (193, 185, 217), (185, 177, 169), (169, 161, 153), (153, 145, 137), (137, 129, 153), (129, 121, 153), (121, 113, 105), (105, 97, 89), (89, 81, 73), (73, 65, 89), (65, 57, 89), (57, 49, 41), (41, 33, 25), (25, 17, 9), (9, 8, 25), (8, 249, 25), (249, 233, 185), (233, 217, 185), (185, 169, 121), (169, 153, 121), (121, 105, 57), (105, 89, 57), (57, 41, 25), (57, 25, 249), (249, 185, 57), (256, 1, 288), (255, 2, 1), (254, 3, 2), (253, 4, 3), (252, 5, 4), (252, 251, 6), (250, 7, 6), (249, 8, 7), (248, 256, 287), (247, 255, 256), (246, 254, 255), (245, 253, 254), (244, 252, 253), (243, 251, 252), (242, 250, 251), (241, 249, 250), (285, 240, 248), (239, 247, 248), (238, 246, 247), (237, 245, 246), (237, 236, 244), (235, 243, 244), (235, 234, 242), (234, 233, 241), (232, 240, 285), (231, 239, 240), (230, 238, 239), (229, 237, 238), (228, 236, 237), (228, 227, 235), (227, 226, 234), (225, 233, 234), (224, 232, 284), (223, 231, 232), (223, 222, 230), (221, 229, 230), (220, 228, 229), (219, 227, 228), (218, 226, 227), (217, 225, 226), (216, 224, 283), (215, 223, 224), (215, 214, 222), (213, 221, 222), (212, 220, 221), (212, 211, 219), (210, 218, 219), (209, 217, 218), (208, 216, 282), (207, 215, 216), (206, 214, 215), (205, 213, 214), (204, 212, 213), (203, 211, 212), (202, 210, 211), (202, 201, 209), (200, 208, 281), (199, 207, 208), (198, 206, 207), (197, 205, 206), (197, 196, 204), (195, 203, 204), (195, 194, 202), (193, 201, 202), (192, 200, 280), (191, 199, 200), (190, 198, 199), (189, 197, 198), (188, 196, 197), (188, 187, 195), (186, 194, 195), (186, 185, 193), (184, 192, 279), (183, 191, 192), (182, 190, 191), (181, 189, 190), (180, 188, 189), (179, 187, 188), (178, 186, 187), (177, 185, 186), (277, 176, 184), (175, 183, 184), (174, 182, 183), (173, 181, 182), (173, 172, 180), (171, 179, 180), (171, 170, 178), (170, 169, 177), (168, 176, 277), (167, 175, 176), (166, 174, 175), (165, 173, 174), (164, 172, 173), (164, 163, 171), (163, 162, 170), (161, 169, 170), (160, 168, 276), (159, 167, 168), (159, 158, 166), (157, 165, 166), (156, 164, 165), (155, 163, 164), (154, 162, 163), (153, 161, 162), (152, 160, 275), (151, 159, 160), (151, 150, 158), (149, 157, 158), (148, 156, 157), (148, 147, 155), (146, 154, 155), (145, 153, 154), (144, 152, 274), (143, 151, 152), (142, 150, 151), (141, 149, 150), (140, 148, 149), (139, 147, 148), (138, 146, 147), (137, 145, 146), (136, 144, 273), (135, 143, 144), (134, 142, 143), (133, 141, 142), (132, 140, 141), (131, 139, 140), (131, 130, 138), (130, 129, 137), (128, 136, 272), (127, 135, 136), (126, 134, 135), (125, 133, 134), (124, 132, 133), (124, 123, 131), (122, 130, 131), (121, 129, 130), (120, 128, 271), (119, 127, 128), (118, 126, 127), (117, 125, 126), (116, 124, 125), (115, 123, 124), (114, 122, 123), (113, 121, 122), (269, 112, 120), (111, 119, 120), (110, 118, 119), (109, 117, 118), (109, 108, 116), (107, 115, 116), (107, 106, 114), (106, 105, 113), (104, 112, 269), (103, 111, 112), (102, 110, 111), (101, 109, 110), (100, 108, 109), (100, 99, 107), (99, 98, 106), (97, 105, 106), (96, 104, 268), (95, 103, 104), (95, 94, 102), (93, 101, 102), (92, 100, 101), (91, 99, 100), (90, 98, 99), (89, 97, 98), (88, 96, 267), (87, 95, 96), (87, 86, 94), (85, 93, 94), (84, 92, 93), (84, 83, 91), (82, 90, 91), (81, 89, 90), (80, 88, 266), (79, 87, 88), (78, 86, 87), (77, 85, 86), (76, 84, 85), (75, 83, 84), (74, 82, 83), (74, 73, 81), (72, 80, 265), (71, 79, 80), (70, 78, 79), (69, 77, 78), (69, 68, 76), (67, 75, 76), (67, 66, 74), (65, 73, 74), (64, 72, 264), (63, 71, 72), (62, 70, 71), (61, 69, 70), (60, 68, 69), (60, 59, 67), (58, 66, 67), (58, 57, 65), (56, 64, 263), (55, 63, 64), (54, 62, 63), (53, 61, 62), (52, 60, 61), (51, 59, 60), (50, 58, 59), (49, 57, 58), (261, 48, 56), (47, 55, 56), (46, 54, 55), (45, 53, 54), (45, 44, 52), (43, 51, 52), (43, 42, 50), (42, 41, 49), (40, 48, 261), (39, 47, 48), (38, 46, 47), (37, 45, 46), (36, 44, 45), (36, 35, 43), (35, 34, 42), (33, 41, 42), (32, 40, 260), (31, 39, 40), (31, 30, 38), (29, 37, 38), (28, 36, 37), (27, 35, 36), (26, 34, 35), (25, 33, 34), (24, 32, 259), (23, 31, 32), (23, 22, 30), (21, 29, 30), (20, 28, 29), (20, 19, 27), (18, 26, 27), (17, 25, 26), (16, 24, 258), (15, 23, 24), (15, 14, 22), (13, 21, 22), (12, 20, 21), (11, 19, 20), (11, 10, 18), (10, 9, 17), (1, 16, 257), (2, 15, 16), (3, 14, 15), (4, 13, 14), (5, 12, 13), (6, 11, 12), (7, 10, 11), (8, 9, 10), (521, 529, 537), (537, 296, 521), (296, 297, 521), (297, 305, 313), (313, 321, 329), (329, 337, 345), (345, 353, 329), (353, 361, 329), (361, 369, 377), (377, 385, 393), (393, 401, 409), (409, 417, 393), (417, 425, 393), (425, 433, 441), (441, 449, 457), (457, 465, 473), (473, 481, 457), (481, 489, 457), (489, 497, 505), (505, 513, 521), (297, 313, 329), (361, 377, 393), (425, 441, 457), (489, 505, 521), (521, 297, 329), (329, 361, 393), (393, 425, 457), (457, 489, 521), (521, 329, 393), (575, 576, 289), (289, 290, 543), (290, 291, 542), (291, 292, 541), (292, 293, 540), (293, 294, 539), (294, 295, 538), (295, 296, 537), (575, 544, 536), (544, 543, 535), (543, 542, 534), (542, 541, 533), (541, 540, 532), (540, 539, 531), (531, 539, 538), (538, 537, 529), (573, 574, 536), (528, 536, 535), (535, 534, 526), (534, 533, 525), (533, 532, 524), (532, 531, 523), (523, 531, 530), (530, 529, 521), (573, 528, 520), (520, 528, 527), (527, 526, 518), (526, 525, 517), (525, 524, 516), (516, 524, 523), (515, 523, 522), (522, 521, 513), (571, 572, 520), (520, 519, 511), (519, 518, 510), (518, 517, 509), (517, 516, 508), (516, 515, 507), (515, 514, 506), (514, 513, 505), (571, 512, 504), (512, 511, 503), (503, 511, 510), (510, 509, 501), (509, 508, 500), (500, 508, 507), (507, 506, 498), (506, 505, 497), (570, 504, 496), (504, 503, 495), (503, 502, 494), (502, 501, 493), (501, 500, 492), (500, 499, 491), (491, 499, 498), (490, 498, 497), (568, 569, 496), (496, 495, 487), (495, 494, 486), (494, 493, 485), (493, 492, 484), (492, 491, 483), (483, 491, 490), (482, 490, 489), (567, 568, 488), (488, 487, 479), (487, 486, 478), (486, 485, 477), (485, 484, 476), (476, 484, 483), (483, 482, 474), (482, 481, 473), (567, 480, 472), (480, 479, 471), (479, 478, 470), (478, 477, 469), (477, 476, 468), (476, 475, 467), (467, 475, 474), (474, 473, 465), (565, 566, 472), (464, 472, 471), (471, 470, 462), (470, 469, 461), (469, 468, 460), (468, 467, 459), (459, 467, 466), (466, 465, 457), (565, 464, 456), (456, 464, 463), (463, 462, 454), (462, 461, 453), (461, 460, 452), (452, 460, 459), (451, 459, 458), (458, 457, 449), (563, 564, 456), (456, 455, 447), (455, 454, 446), (454, 453, 445), (453, 452, 444), (452, 451, 443), (451, 450, 442), (450, 449, 441), (563, 448, 440), (448, 447, 439), (439, 447, 446), (446, 445, 437), (445, 444, 436), (436, 444, 443), (443, 442, 434), (442, 441, 433), (562, 440, 432), (440, 439, 431), (439, 438, 430), (438, 437, 429), (437, 436, 428), (436, 435, 427), (427, 435, 434), (434, 433, 425), (560, 561, 432), (432, 431, 423), (431, 430, 422), (430, 429, 421), (429, 428, 420), (428, 427, 419), (419, 427, 426), (418, 426, 425), (560, 424, 416), (424, 423, 415), (423, 422, 414), (422, 421, 413), (421, 420, 412), (420, 419, 411), (419, 418, 410), (418, 417, 409), (559, 416, 408), (408, 416, 415), (415, 414, 406), (414, 413, 405), (413, 412, 404), (412, 411, 403), (403, 411, 410), (410, 409, 401), (557, 558, 408), (400, 408, 407), (407, 406, 398), (406, 405, 397), (405, 404, 396), (404, 403, 395), (395, 403, 402), (402, 401, 393), (557, 400, 392), (392, 400, 399), (399, 398, 390), (398, 397, 389), (397, 396, 388), (388, 396, 395), (387, 395, 394), (394, 393, 385), (555, 556, 392), (392, 391, 383), (391, 390, 382), (390, 389, 381), (389, 388, 380), (388, 387, 379), (387, 386, 378), (386, 385, 377), (555, 384, 376), (384, 383, 375), (375, 383, 382), (382, 381, 373), (381, 380, 372), (372, 380, 379), (379, 378, 370), (378, 377, 369), (554, 376, 368), (376, 375, 367), (375, 374, 366), (374, 373, 365), (373, 372, 364), (372, 371, 363), (363, 371, 370), (362, 370, 369), (552, 553, 368), (368, 367, 359), (367, 366, 358), (366, 365, 357), (365, 364, 356), (364, 363, 355), (355, 363, 362), (354, 362, 361), (551, 552, 360), (360, 359, 351), (359, 358, 350), (358, 357, 349), (357, 356, 348), (348, 356, 355), (355, 354, 346), (354, 353, 345), (551, 352, 344), (352, 351, 343), (351, 350, 342), (350, 349, 341), (349, 348, 340), (348, 347, 339), (339, 347, 346), (346, 345, 337), (549, 550, 344), (336, 344, 343), (343, 342, 334), (342, 341, 333), (341, 340, 332), (340, 339, 331), (331, 339, 338), (338, 337, 329), (549, 336, 328), (328, 336, 335), (335, 334, 326), (334, 333, 325), (333, 332, 324), (324, 332, 331), (323, 331, 330), (330, 329, 321), (547, 548, 328), (328, 327, 319), (327, 326, 318), (326, 325, 317), (325, 324, 316), (324, 323, 315), (323, 322, 314), (322, 321, 313), (547, 320, 312), (320, 319, 311), (311, 319, 318), (318, 317, 309), (317, 316, 308), (308, 316, 315), (315, 314, 306), (314, 313, 305), (546, 312, 304), (312, 311, 303), (303, 311, 310), (310, 309, 301), (309, 308, 300), (308, 307, 299), (299, 307, 306), (298, 306, 305), (545, 304, 289), (304, 303, 290), (303, 302, 291), (302, 301, 292), (301, 300, 293), (300, 299, 294), (299, 298, 295), (295, 298, 297)])
me_cylinder.polygons.foreach_set('use_smooth', [True] * 1148)
_uv = me_cylinder.uv_layers.new(name='UVMap')
_uv.uv.foreach_set('vector', [0.2812, 0.9444, 0.5312, 0.9444, 0.7813, 0.9444, 0.03125, 0.5556, 0.0, 0.5278, 0.03125, 0.5278, 0.03125, 0.6111, 0.0, 0.5556, 0.03125, 0.5556, 0.03125, 0.6667, 0.0, 0.6111, 0.03125, 0.6111, 0.03125, 0.7222, 0.0, 0.6667, 0.03125, 0.6667, 0.03125, 0.7778, 0.0, 0.7222, 0.03125, 0.7222, 0.03125, 0.7778, 0.0, 0.8333, 0.0, 0.7778, 0.03125, 0.8889, 0.0, 0.8333, 0.03125, 0.8333, 0.03125, 0.9444, 0.0, 0.8889, 0.03125, 0.8889, 0.0625, 0.5556, 0.03125, 0.5278, 0.0625, 0.5278, 0.0625, 0.6111, 0.03125, 0.5556, 0.0625, 0.5556, 0.0625, 0.6667, 0.03125, 0.6111, 0.0625, 0.6111, 0.0625, 0.7222, 0.03125, 0.6667, 0.0625, 0.6667, 0.0625, 0.7778, 0.03125, 0.7222, 0.0625, 0.7222, 0.0625, 0.8333, 0.03125, 0.7778, 0.0625, 0.7778, 0.0625, 0.8889, 0.03125, 0.8333, 0.0625, 0.8333, 0.0625, 0.9444, 0.03125, 0.8889, 0.0625, 0.8889, 0.09375, 0.5278, 0.0625, 0.5556, 0.0625, 0.5278, 0.09375, 0.6111, 0.0625, 0.5556, 0.09375, 0.5556, 0.09375, 0.6667, 0.0625, 0.6111, 0.09375, 0.6111, 0.09375, 0.7222, 0.0625, 0.6667, 0.09375, 0.6667, 0.09375, 0.7222, 0.0625, 0.7778, 0.0625, 0.7222, 0.09375, 0.8333, 0.0625, 0.7778, 0.09375, 0.7778, 0.09375, 0.8333, 0.0625, 0.8889, 0.0625, 0.8333, 0.09375, 0.8889, 0.0625, 0.9444, 0.0625, 0.8889, 0.125, 0.5556, 0.09375, 0.5278, 0.125, 0.5278, 0.125, 0.6111, 0.09375, 0.5556, 0.125, 0.5556, 0.125, 0.6667, 0.09375, 0.6111, 0.125, 0.6111, 0.125, 0.7222, 0.09375, 0.6667, 0.125, 0.6667, 0.125, 0.7778, 0.09375, 0.7222, 0.125, 0.7222, 0.125, 0.7778, 0.09375, 0.8333, 0.09375, 0.7778, 0.125, 0.8333, 0.09375, 0.8889, 0.09375, 0.8333, 0.125, 0.9444, 0.09375, 0.8889, 0.125, 0.8889, 0.1562, 0.5556, 0.125, 0.5278, 0.1562, 0.5278, 0.1562, 0.6111, 0.125, 0.5556, 0.1562, 0.5556, 0.1562, 0.6111, 0.125, 0.6667, 0.125, 0.6111, 0.1562, 0.7222, 0.125, 0.6667, 0.1562, 0.6667, 0.1562, 0.7778, 0.125, 0.7222, 0.1562, 0.7222, 0.1562, 0.8333, 0.125, 0.7778, 0.1562, 0.7778, 0.1562, 0.8889, 0.125, 0.8333, 0.1562, 0.8333, 0.1562, 0.9444, 0.125, 0.8889, 0.1562, 0.8889, 0.1875, 0.5556, 0.1562, 0.5278, 0.1875, 0.5278, 0.1875, 0.6111, 0.1562, 0.5556, 0.1875, 0.5556, 0.1875, 0.6111, 0.1562, 0.6667, 0.1562, 0.6111, 0.1875, 0.7222, 0.1562, 0.6667, 0.1875, 0.6667, 0.1875, 0.7778, 0.1562, 0.7222, 0.1875, 0.7222, 0.1875, 0.7778, 0.1562, 0.8333, 0.1562, 0.7778, 0.1875, 0.8889, 0.1562, 0.8333, 0.1875, 0.8333, 0.1875, 0.9444, 0.1562, 0.8889, 0.1875, 0.8889, 0.2188, 0.5556, 0.1875, 0.5278, 0.2188, 0.5278, 0.2188, 0.6111, 0.1875, 0.5556, 0.2188, 0.5556, 0.2188, 0.6667, 0.1875, 0.6111, 0.2188, 0.6111, 0.2188, 0.7222, 0.1875, 0.6667, 0.2188, 0.6667, 0.2188, 0.7778, 0.1875, 0.7222, 0.2188, 0.7222, 0.2188, 0.8333, 0.1875, 0.7778, 0.2188, 0.7778, 0.2188, 0.8889, 0.1875, 0.8333, 0.2188, 0.8333, 0.2188, 0.8889, 0.1875, 0.9444, 0.1875, 0.8889, 0.25, 0.5556, 0.2188, 0.5278, 0.25, 0.5278, 0.25, 0.6111, 0.2188, 0.5556, 0.25, 0.5556, 0.25, 0.6667, 0.2188, 0.6111, 0.25, 0.6111, 0.25, 0.7222, 0.2188, 0.6667, 0.25, 0.6667, 0.25, 0.7222, 0.2188, 0.7778, 0.2188, 0.7222, 0.25, 0.8333, 0.2188, 0.7778, 0.25, 0.7778, 0.25, 0.8333, 0.2188, 0.8889, 0.2188, 0.8333, 0.25, 0.9444, 0.2188, 0.8889, 0.25, 0.8889, 0.2812, 0.5556, 0.25, 0.5278, 0.2812, 0.5278, 0.2812, 0.6111, 0.25, 0.5556, 0.2812, 0.5556, 0.2812, 0.6667, 0.25, 0.6111, 0.2812, 0.6111, 0.2812, 0.7222, 0.25, 0.6667, 0.2812, 0.6667, 0.2812, 0.7778, 0.25, 0.7222, 0.2812, 0.7222, 0.2812, 0.7778, 0.25, 0.8333, 0.25, 0.7778, 0.2812, 0.8889, 0.25, 0.8333, 0.2812, 0.8333, 0.2812, 0.8889, 0.25, 0.9444, 0.25, 0.8889, 0.3125, 0.5556, 0.2812, 0.5278, 0.3125, 0.5278, 0.3125, 0.6111, 0.2812, 0.5556, 0.3125, 0.5556, 0.3125, 0.6667, 0.2812, 0.6111, 0.3125, 0.6111, 0.3125, 0.7222, 0.2812, 0.6667, 0.3125, 0.6667, 0.3125, 0.7778, 0.2812, 0.7222, 0.3125, 0.7222, 0.3125, 0.8333, 0.2812, 0.7778, 0.3125, 0.7778, 0.3125, 0.8889, 0.2812, 0.8333, 0.3125, 0.8333, 0.3125, 0.9444, 0.2812, 0.8889, 0.3125, 0.8889, 0.3438, 0.5278, 0.3125, 0.5556, 0.3125, 0.5278, 0.3437, 0.6111, 0.3125, 0.5556, 0.3438, 0.5556, 0.3437, 0.6667, 0.3125, 0.6111, 0.3437, 0.6111, 0.3437, 0.7222, 0.3125, 0.6667, 0.3437, 0.6667, 0.3437, 0.7222, 0.3125, 0.7778, 0.3125, 0.7222, 0.3438, 0.8333, 0.3125, 0.7778, 0.3437, 0.7778, 0.3438, 0.8333, 0.3125, 0.8889, 0.3125, 0.8333, 0.3438, 0.8889, 0.3125, 0.9444, 0.3125, 0.8889, 0.375, 0.5556, 0.3438, 0.5278, 0.375, 0.5278, 0.375, 0.6111, 0.3438, 0.5556, 0.375, 0.5556, 0.375, 0.6667, 0.3437, 0.6111, 0.375, 0.6111, 0.375, 0.7222, 0.3437, 0.6667, 0.375, 0.6667, 0.375, 0.7778, 0.3437, 0.7222, 0.375, 0.7222, 0.375, 0.7778, 0.3438, 0.8333, 0.3437, 0.7778, 0.375, 0.8333, 0.3438, 0.8889, 0.3438, 0.8333, 0.375, 0.9444, 0.3438, 0.8889, 0.375, 0.8889, 0.4062, 0.5556, 0.375, 0.5278, 0.4062, 0.5278, 0.4062, 0.6111, 0.375, 0.5556, 0.4062, 0.5556, 0.4062, 0.6111, 0.375, 0.6667, 0.375, 0.6111, 0.4063, 0.7222, 0.375, 0.6667, 0.4063, 0.6667, 0.4062, 0.7778, 0.375, 0.7222, 0.4063, 0.7222, 0.4062, 0.8333, 0.375, 0.7778, 0.4062, 0.7778, 0.4062, 0.8889, 0.375, 0.8333, 0.4062, 0.8333, 0.4062, 0.9444, 0.375, 0.8889, 0.4062, 0.8889, 0.4375, 0.5556, 0.4062, 0.5278, 0.4375, 0.5278, 0.4375, 0.6111, 0.4062, 0.5556, 0.4375, 0.5556, 0.4375, 0.6111, 0.4063, 0.6667, 0.4062, 0.6111, 0.4375, 0.7222, 0.4063, 0.6667, 0.4375, 0.6667, 0.4375, 0.7778, 0.4063, 0.7222, 0.4375, 0.7222, 0.4375, 0.7778, 0.4062, 0.8333, 0.4062, 0.7778, 0.4375, 0.8889, 0.4062, 0.8333, 0.4375, 0.8333, 0.4375, 0.9444, 0.4062, 0.8889, 0.4375, 0.8889, 0.4688, 0.5556, 0.4375, 0.5278, 0.4688, 0.5278, 0.4688, 0.6111, 0.4375, 0.5556, 0.4688, 0.5556, 0.4688, 0.6667, 0.4375, 0.6111, 0.4688, 0.6111, 0.4688, 0.7222, 0.4375, 0.6667, 0.4688, 0.6667, 0.4688, 0.7778, 0.4375, 0.7222, 0.4688, 0.7222, 0.4688, 0.8333, 0.4375, 0.7778, 0.4688, 0.7778, 0.4688, 0.8889, 0.4375, 0.8333, 0.4688, 0.8333, 0.4688, 0.9444, 0.4375, 0.8889, 0.4688, 0.8889, 0.5, 0.5556, 0.4688, 0.5278, 0.5, 0.5278, 0.5, 0.6111, 0.4688, 0.5556, 0.5, 0.5556, 0.5, 0.6667, 0.4688, 0.6111, 0.5, 0.6111, 0.5, 0.7222, 0.4688, 0.6667, 0.5, 0.6667, 0.5, 0.7778, 0.4688, 0.7222, 0.5, 0.7222, 0.5, 0.8333, 0.4688, 0.7778, 0.5, 0.7778, 0.5, 0.8333, 0.4688, 0.8889, 0.4688, 0.8333, 0.5, 0.8889, 0.4688, 0.9444, 0.4688, 0.8889, 0.5312, 0.5556, 0.5, 0.5278, 0.5312, 0.5278, 0.5312, 0.6111, 0.5, 0.5556, 0.5312, 0.5556, 0.5312, 0.6667, 0.5, 0.6111, 0.5312, 0.6111, 0.5312, 0.7222, 0.5, 0.6667, 0.5312, 0.6667, 0.5312, 0.7778, 0.5, 0.7222, 0.5312, 0.7222, 0.5312, 0.7778, 0.5, 0.8333, 0.5, 0.7778, 0.5312, 0.8889, 0.5, 0.8333, 0.5312, 0.8333, 0.5312, 0.9444, 0.5, 0.8889, 0.5312, 0.8889, 0.5625, 0.5556, 0.5312, 0.5278, 0.5625, 0.5278, 0.5625, 0.6111, 0.5312, 0.5556, 0.5625, 0.5556, 0.5625, 0.6667, 0.5312, 0.6111, 0.5625, 0.6111, 0.5625, 0.7222, 0.5312, 0.6667, 0.5625, 0.6667, 0.5625, 0.7778, 0.5312, 0.7222, 0.5625, 0.7222, 0.5625, 0.8333, 0.5312, 0.7778, 0.5625, 0.7778, 0.5625, 0.8889, 0.5312, 0.8333, 0.5625, 0.8333, 0.5625, 0.9444, 0.5312, 0.8889, 0.5625, 0.8889, 0.5938, 0.5278, 0.5625, 0.5556, 0.5625, 0.5278, 0.5938, 0.6111, 0.5625, 0.5556, 0.5938, 0.5556, 0.5938, 0.6667, 0.5625, 0.6111, 0.5938, 0.6111, 0.5938, 0.7222, 0.5625, 0.6667, 0.5938, 0.6667, 0.5938, 0.7222, 0.5625, 0.7778, 0.5625, 0.7222, 0.5938, 0.8333, 0.5625, 0.7778, 0.5938, 0.7778, 0.5938, 0.8333, 0.5625, 0.8889, 0.5625, 0.8333, 0.5938, 0.8889, 0.5625, 0.9444, 0.5625, 0.8889, 0.625, 0.5556, 0.5938, 0.5278, 0.625, 0.5278, 0.625, 0.6111, 0.5938, 0.5556, 0.625, 0.5556, 0.625, 0.6667, 0.5938, 0.6111, 0.625, 0.6111, 0.625, 0.7222, 0.5938, 0.6667, 0.625, 0.6667, 0.625, 0.7778, 0.5938, 0.7222, 0.625, 0.7222, 0.625, 0.7778, 0.5938, 0.8333, 0.5938, 0.7778, 0.625, 0.8333, 0.5938, 0.8889, 0.5938, 0.8333, 0.625, 0.9444, 0.5938, 0.8889, 0.625, 0.8889, 0.6562, 0.5556, 0.625, 0.5278, 0.6562, 0.5278, 0.6562, 0.6111, 0.625, 0.5556, 0.6562, 0.5556, 0.6562, 0.6111, 0.625, 0.6667, 0.625, 0.6111, 0.6563, 0.7222, 0.625, 0.6667, 0.6563, 0.6667, 0.6562, 0.7778, 0.625, 0.7222, 0.6563, 0.7222, 0.6562, 0.8333, 0.625, 0.7778, 0.6562, 0.7778, 0.6562, 0.8889, 0.625, 0.8333, 0.6562, 0.8333, 0.6562, 0.9444, 0.625, 0.8889, 0.6562, 0.8889, 0.6875, 0.5556, 0.6562, 0.5278, 0.6875, 0.5278, 0.6875, 0.6111, 0.6562, 0.5556, 0.6875, 0.5556, 0.6875, 0.6111, 0.6563, 0.6667, 0.6562, 0.6111, 0.6875, 0.7222, 0.6563, 0.6667, 0.6875, 0.6667, 0.6875, 0.7778, 0.6563, 0.7222, 0.6875, 0.7222, 0.6875, 0.7778, 0.6562, 0.8333, 0.6562, 0.7778, 0.6875, 0.8889, 0.6562, 0.8333, 0.6875, 0.8333, 0.6875, 0.9444, 0.6562, 0.8889, 0.6875, 0.8889, 0.7188, 0.5556, 0.6875, 0.5278, 0.7188, 0.5278, 0.7188, 0.6111, 0.6875, 0.5556, 0.7188, 0.5556, 0.7188, 0.6667, 0.6875, 0.6111, 0.7188, 0.6111, 0.7188, 0.7222, 0.6875, 0.6667, 0.7188, 0.6667, 0.7188, 0.7778, 0.6875, 0.7222, 0.7188, 0.7222, 0.7188, 0.8333, 0.6875, 0.7778, 0.7188, 0.7778, 0.7188, 0.8889, 0.6875, 0.8333, 0.7188, 0.8333, 0.7188, 0.8889, 0.6875, 0.9444, 0.6875, 0.8889, 0.75, 0.5556, 0.7188, 0.5278, 0.75, 0.5278, 0.75, 0.6111, 0.7188, 0.5556, 0.75, 0.5556, 0.75, 0.6667, 0.7188, 0.6111, 0.75, 0.6111, 0.75, 0.7222, 0.7188, 0.6667, 0.75, 0.6667, 0.75, 0.7222, 0.7188, 0.7778, 0.7188, 0.7222, 0.75, 0.8333, 0.7188, 0.7778, 0.75, 0.7778, 0.75, 0.8333, 0.7188, 0.8889, 0.7188, 0.8333, 0.75, 0.9444, 0.7188, 0.8889, 0.75, 0.8889, 0.7812, 0.5556, 0.75, 0.5278, 0.7812, 0.5278, 0.7812, 0.6111, 0.75, 0.5556, 0.7812, 0.5556, 0.7812, 0.6667, 0.75, 0.6111, 0.7812, 0.6111, 0.7812, 0.7222, 0.75, 0.6667, 0.7812, 0.6667, 0.7812, 0.7778, 0.75, 0.7222, 0.7812, 0.7222, 0.7812, 0.7778, 0.75, 0.8333, 0.75, 0.7778, 0.7813, 0.8889, 0.75, 0.8333, 0.7813, 0.8333, 0.7813, 0.8889, 0.75, 0.9444, 0.75, 0.8889, 0.8125, 0.5556, 0.7812, 0.5278, 0.8125, 0.5278, 0.8125, 0.6111, 0.7812, 0.5556, 0.8125, 0.5556, 0.8125, 0.6667, 0.7812, 0.6111, 0.8125, 0.6111, 0.8125, 0.7222, 0.7812, 0.6667, 0.8125, 0.6667, 0.8125, 0.7778, 0.7812, 0.7222, 0.8125, 0.7222, 0.8125, 0.8333, 0.7812, 0.7778, 0.8125, 0.7778, 0.8125, 0.8889, 0.7813, 0.8333, 0.8125, 0.8333, 0.8125, 0.9444, 0.7813, 0.8889, 0.8125, 0.8889, 0.8438, 0.5278, 0.8125, 0.5556, 0.8125, 0.5278, 0.8437, 0.6111, 0.8125, 0.5556, 0.8438, 0.5556, 0.8438, 0.6667, 0.8125, 0.6111, 0.8437, 0.6111, 0.8438, 0.7222, 0.8125, 0.6667, 0.8438, 0.6667, 0.8438, 0.7222, 0.8125, 0.7778, 0.8125, 0.7222, 0.8438, 0.8333, 0.8125, 0.7778, 0.8438, 0.7778, 0.8438, 0.8333, 0.8125, 0.8889, 0.8125, 0.8333, 0.8438, 0.8889, 0.8125, 0.9444, 0.8125, 0.8889, 0.875, 0.5556, 0.8438, 0.5278, 0.875, 0.5278, 0.875, 0.6111, 0.8438, 0.5556, 0.875, 0.5556, 0.875, 0.6667, 0.8437, 0.6111, 0.875, 0.6111, 0.875, 0.7222, 0.8438, 0.6667, 0.875, 0.6667, 0.875, 0.7778, 0.8438, 0.7222, 0.875, 0.7222, 0.875, 0.7778, 0.8438, 0.8333, 0.8438, 0.7778, 0.875, 0.8333, 0.8438, 0.8889, 0.8438, 0.8333, 0.875, 0.9444, 0.8438, 0.8889, 0.875, 0.8889, 0.9062, 0.5556, 0.875, 0.5278, 0.9062, 0.5278, 0.9062, 0.6111, 0.875, 0.5556, 0.9062, 0.5556, 0.9062, 0.6111, 0.875, 0.6667, 0.875, 0.6111, 0.9062, 0.7222, 0.875, 0.6667, 0.9062, 0.6667, 0.9062, 0.7778, 0.875, 0.7222, 0.9062, 0.7222, 0.9062, 0.8333, 0.875, 0.7778, 0.9062, 0.7778, 0.9062, 0.8889, 0.875, 0.8333, 0.9062, 0.8333, 0.9062, 0.9444, 0.875, 0.8889, 0.9062, 0.8889, 0.9375, 0.5556, 0.9062, 0.5278, 0.9375, 0.5278, 0.9375, 0.6111, 0.9062, 0.5556, 0.9375, 0.5556, 0.9375, 0.6111, 0.9062, 0.6667, 0.9062, 0.6111, 0.9375, 0.7222, 0.9062, 0.6667, 0.9375, 0.6667, 0.9375, 0.7778, 0.9062, 0.7222, 0.9375, 0.7222, 0.9375, 0.7778, 0.9062, 0.8333, 0.9062, 0.7778, 0.9375, 0.8889, 0.9062, 0.8333, 0.9375, 0.8333, 0.9375, 0.9444, 0.9062, 0.8889, 0.9375, 0.8889, 0.9688, 0.5556, 0.9375, 0.5278, 0.9688, 0.5278, 0.9688, 0.6111, 0.9375, 0.5556, 0.9688, 0.5556, 0.9688, 0.6111, 0.9375, 0.6667, 0.9375, 0.6111, 0.9688, 0.7222, 0.9375, 0.6667, 0.9688, 0.6667, 0.9688, 0.7778, 0.9375, 0.7222, 0.9688, 0.7222, 0.9688, 0.8333, 0.9375, 0.7778, 0.9688, 0.7778, 0.9688, 0.8333, 0.9375, 0.8889, 0.9375, 0.8333, 0.9688, 0.8889, 0.9375, 0.9444, 0.9375, 0.8889, 1.0, 0.5556, 0.9688, 0.5278, 1.0, 0.5278, 1.0, 0.6111, 0.9688, 0.5556, 1.0, 0.5556, 1.0, 0.6667, 0.9688, 0.6111, 1.0, 0.6111, 1.0, 0.7222, 0.9688, 0.6667, 1.0, 0.6667, 1.0, 0.7778, 0.9688, 0.7222, 1.0, 0.7222, 1.0, 0.8333, 0.9688, 0.7778, 1.0, 0.7778, 1.0, 0.8889, 0.9688, 0.8333, 1.0, 0.8333, 1.0, 0.9444, 0.9688, 0.8889, 1.0, 0.8889, 1.0, 0.5, 1.0, 0.5278, 0.9688, 0.5278, 0.9688, 0.5, 0.9688, 0.5278, 0.9375, 0.5278, 0.9375, 0.5, 0.9375, 0.5278, 0.9062, 0.5278, 0.9062, 0.5, 0.9062, 0.5278, 0.875, 0.5278, 0.875, 0.5, 0.875, 0.5278, 0.8438, 0.5278, 0.8438, 0.5, 0.8438, 0.5278, 0.8125, 0.5278, 0.8125, 0.5, 0.8125, 0.5278, 0.7812, 0.5278, 0.7812, 0.5, 0.7812, 0.5278, 0.75, 0.5278, 0.75, 0.5, 0.75, 0.5278, 0.7188, 0.5278, 0.7188, 0.5, 0.7188, 0.5278, 0.6875, 0.5278, 0.6875, 0.5, 0.6875, 0.5278, 0.6562, 0.5278, 0.6562, 0.5, 0.6562, 0.5278, 0.625, 0.5278, 0.625, 0.5, 0.625, 0.5278, 0.5938, 0.5278, 0.5938, 0.5, 0.5938, 0.5278, 0.5625, 0.5278, 0.5625, 0.5, 0.5625, 0.5278, 0.5312, 0.5278, 0.5312, 0.5, 0.5312, 0.5278, 0.5, 0.5278, 0.5, 0.5, 0.5, 0.5278, 0.4688, 0.5278, 0.4688, 0.5, 0.4688, 0.5278, 0.4375, 0.5278, 0.4375, 0.5, 0.4375, 0.5278, 0.4062, 0.5278, 0.4062, 0.5, 0.4062, 0.5278, 0.375, 0.5278, 0.375, 0.5, 0.375, 0.5278, 0.3438, 0.5278, 0.3438, 0.5, 0.3438, 0.5278, 0.3125, 0.5278, 0.3125, 0.5, 0.3125, 0.5278, 0.2812, 0.5278, 0.2812, 0.5, 0.2812, 0.5278, 0.25, 0.5278, 0.25, 0.5, 0.25, 0.5278, 0.2188, 0.5278, 0.2188, 0.5, 0.2188, 0.5278, 0.1875, 0.5278, 0.1875, 0.5, 0.1875, 0.5278, 0.1562, 0.5278, 0.1562, 0.5, 0.1562, 0.5278, 0.125, 0.5278, 0.125, 0.5, 0.125, 0.5278, 0.09375, 0.5278, 0.09375, 0.5, 0.09375, 0.5278, 0.0625, 0.5278, 0.0625, 0.5, 0.0625, 0.5278, 0.03125, 0.5278, 0.03125, 0.5, 0.03125, 0.5278, 0.0, 0.5278, 0.5938, 0.9444, 0.3438, 0.9444, 0.09375, 0.9444, 0.03125, 0.5278, 0.0, 0.5556, 0.03125, 0.5556, 0.0, 0.5556, 0.03125, 0.6111, 0.03125, 0.5556, 0.0, 0.6111, 0.03125, 0.6667, 0.03125, 0.6111, 0.0, 0.6667, 0.03125, 0.7222, 0.03125, 0.6667, 0.0, 0.7222, 0.03125, 0.7778, 0.03125, 0.7222, 0.0, 0.7778, 0.03125, 0.8333, 0.03125, 0.7778, 0.0, 0.8333, 0.03125, 0.8889, 0.03125, 0.8333, 0.0, 0.8889, 0.03125, 0.9444, 0.03125, 0.8889, 0.03125, 0.5278, 0.0625, 0.5556, 0.0625, 0.5278, 0.03125, 0.5556, 0.0625, 0.6111, 0.0625, 0.5556, 0.03125, 0.6111, 0.0625, 0.6667, 0.0625, 0.6111, 0.03125, 0.6667, 0.0625, 0.7222, 0.0625, 0.6667, 0.03125, 0.7222, 0.0625, 0.7778, 0.0625, 0.7222, 0.03125, 0.7778, 0.0625, 0.8333, 0.0625, 0.7778, 0.0625, 0.8333, 0.03125, 0.8889, 0.0625, 0.8889, 0.03125, 0.8889, 0.0625, 0.9444, 0.0625, 0.8889, 0.09375, 0.5278, 0.0625, 0.5556, 0.09375, 0.5556, 0.09375, 0.5556, 0.0625, 0.6111, 0.09375, 0.6111, 0.0625, 0.6111, 0.09375, 0.6667, 0.09375, 0.6111, 0.0625, 0.6667, 0.09375, 0.7222, 0.09375, 0.6667, 0.0625, 0.7222, 0.09375, 0.7778, 0.09375, 0.7222, 0.0625, 0.7778, 0.09375, 0.8333, 0.09375, 0.7778, 0.09375, 0.8333, 0.0625, 0.8889, 0.09375, 0.8889, 0.0625, 0.8889, 0.09375, 0.9444, 0.09375, 0.8889, 0.09375, 0.5278, 0.125, 0.5556, 0.125, 0.5278, 0.125, 0.5556, 0.09375, 0.6111, 0.125, 0.6111, 0.09375, 0.6111, 0.125, 0.6667, 0.125, 0.6111, 0.09375, 0.6667, 0.125, 0.7222, 0.125, 0.6667, 0.09375, 0.7222, 0.125, 0.7778, 0.125, 0.7222, 0.125, 0.7778, 0.09375, 0.8333, 0.125, 0.8333, 0.125, 0.8333, 0.09375, 0.8889, 0.125, 0.8889, 0.09375, 0.8889, 0.125, 0.9444, 0.125, 0.8889, 0.1562, 0.5278, 0.125, 0.5556, 0.1562, 0.5556, 0.125, 0.5556, 0.1562, 0.6111, 0.1562, 0.5556, 0.125, 0.6111, 0.1562, 0.6667, 0.1562, 0.6111, 0.125, 0.6667, 0.1562, 0.7222, 0.1562, 0.6667, 0.125, 0.7222, 0.1562, 0.7778, 0.1562, 0.7222, 0.125, 0.7778, 0.1562, 0.8333, 0.1562, 0.7778, 0.125, 0.8333, 0.1562, 0.8889, 0.1562, 0.8333, 0.125, 0.8889, 0.1562, 0.9444, 0.1562, 0.8889, 0.1562, 0.5278, 0.1875, 0.5556, 0.1875, 0.5278, 0.1562, 0.5556, 0.1875, 0.6111, 0.1875, 0.5556, 0.1875, 0.6111, 0.1562, 0.6667, 0.1875, 0.6667, 0.1562, 0.6667, 0.1875, 0.7222, 0.1875, 0.6667, 0.1562, 0.7222, 0.1875, 0.7778, 0.1875, 0.7222, 0.1875, 0.7778, 0.1562, 0.8333, 0.1875, 0.8333, 0.1562, 0.8333, 0.1875, 0.8889, 0.1875, 0.8333, 0.1562, 0.8889, 0.1875, 0.9444, 0.1875, 0.8889, 0.1875, 0.5278, 0.2188, 0.5556, 0.2188, 0.5278, 0.1875, 0.5556, 0.2188, 0.6111, 0.2188, 0.5556, 0.1875, 0.6111, 0.2188, 0.6667, 0.2188, 0.6111, 0.1875, 0.6667, 0.2188, 0.7222, 0.2188, 0.6667, 0.1875, 0.7222, 0.2188, 0.7778, 0.2188, 0.7222, 0.1875, 0.7778, 0.2188, 0.8333, 0.2188, 0.7778, 0.2188, 0.8333, 0.1875, 0.8889, 0.2188, 0.8889, 0.2188, 0.8889, 0.1875, 0.9444, 0.2188, 0.9444, 0.25, 0.5278, 0.2188, 0.5556, 0.25, 0.5556, 0.2188, 0.5556, 0.25, 0.6111, 0.25, 0.5556, 0.2188, 0.6111, 0.25, 0.6667, 0.25, 0.6111, 0.2188, 0.6667, 0.25, 0.7222, 0.25, 0.6667, 0.2188, 0.7222, 0.25, 0.7778, 0.25, 0.7222, 0.2188, 0.7778, 0.25, 0.8333, 0.25, 0.7778, 0.25, 0.8333, 0.2188, 0.8889, 0.25, 0.8889, 0.25, 0.8889, 0.2188, 0.9444, 0.25, 0.9444, 0.2812, 0.5278, 0.25, 0.5556, 0.2812, 0.5556, 0.25, 0.5556, 0.2812, 0.6111, 0.2812, 0.5556, 0.25, 0.6111, 0.2812, 0.6667, 0.2812, 0.6111, 0.25, 0.6667, 0.2812, 0.7222, 0.2812, 0.6667, 0.25, 0.7222, 0.2812, 0.7778, 0.2812, 0.7222, 0.2812, 0.7778, 0.25, 0.8333, 0.2812, 0.8333, 0.25, 0.8333, 0.2812, 0.8889, 0.2812, 0.8333, 0.25, 0.8889, 0.2812, 0.9444, 0.2812, 0.8889, 0.2812, 0.5278, 0.3125, 0.5556, 0.3125, 0.5278, 0.2812, 0.5556, 0.3125, 0.6111, 0.3125, 0.5556, 0.2812, 0.6111, 0.3125, 0.6667, 0.3125, 0.6111, 0.2812, 0.6667, 0.3125, 0.7222, 0.3125, 0.6667, 0.2812, 0.7222, 0.3125, 0.7778, 0.3125, 0.7222, 0.2812, 0.7778, 0.3125, 0.8333, 0.3125, 0.7778, 0.3125, 0.8333, 0.2812, 0.8889, 0.3125, 0.8889, 0.2812, 0.8889, 0.3125, 0.9444, 0.3125, 0.8889, 0.3438, 0.5278, 0.3125, 0.5556, 0.3438, 0.5556, 0.3438, 0.5556, 0.3125, 0.6111, 0.3437, 0.6111, 0.3125, 0.6111, 0.3437, 0.6667, 0.3437, 0.6111, 0.3125, 0.6667, 0.3437, 0.7222, 0.3437, 0.6667, 0.3125, 0.7222, 0.3437, 0.7778, 0.3437, 0.7222, 0.3125, 0.7778, 0.3438, 0.8333, 0.3437, 0.7778, 0.3438, 0.8333, 0.3125, 0.8889, 0.3438, 0.8889, 0.3125, 0.8889, 0.3438, 0.9444, 0.3438, 0.8889, 0.3438, 0.5278, 0.375, 0.5556, 0.375, 0.5278, 0.375, 0.5556, 0.3437, 0.6111, 0.375, 0.6111, 0.3437, 0.6111, 0.375, 0.6667, 0.375, 0.6111, 0.3437, 0.6667, 0.375, 0.7222, 0.375, 0.6667, 0.3437, 0.7222, 0.375, 0.7778, 0.375, 0.7222, 0.375, 0.7778, 0.3438, 0.8333, 0.375, 0.8333, 0.375, 0.8333, 0.3438, 0.8889, 0.375, 0.8889, 0.3438, 0.8889, 0.375, 0.9444, 0.375, 0.8889, 0.4062, 0.5278, 0.375, 0.5556, 0.4062, 0.5556, 0.375, 0.5556, 0.4062, 0.6111, 0.4062, 0.5556, 0.375, 0.6111, 0.4063, 0.6667, 0.4062, 0.6111, 0.375, 0.6667, 0.4063, 0.7222, 0.4063, 0.6667, 0.375, 0.7222, 0.4062, 0.7778, 0.4063, 0.7222, 0.375, 0.7778, 0.4062, 0.8333, 0.4062, 0.7778, 0.375, 0.8333, 0.4062, 0.8889, 0.4062, 0.8333, 0.375, 0.8889, 0.4062, 0.9444, 0.4062, 0.8889, 0.4062, 0.5278, 0.4375, 0.5556, 0.4375, 0.5278, 0.4062, 0.5556, 0.4375, 0.6111, 0.4375, 0.5556, 0.4375, 0.6111, 0.4063, 0.6667, 0.4375, 0.6667, 0.4063, 0.6667, 0.4375, 0.7222, 0.4375, 0.6667, 0.4063, 0.7222, 0.4375, 0.7778, 0.4375, 0.7222, 0.4375, 0.7778, 0.4062, 0.8333, 0.4375, 0.8333, 0.4062, 0.8333, 0.4375, 0.8889, 0.4375, 0.8333, 0.4062, 0.8889, 0.4375, 0.9444, 0.4375, 0.8889, 0.4375, 0.5278, 0.4688, 0.5556, 0.4688, 0.5278, 0.4375, 0.5556, 0.4688, 0.6111, 0.4688, 0.5556, 0.4375, 0.6111, 0.4688, 0.6667, 0.4688, 0.6111, 0.4375, 0.6667, 0.4688, 0.7222, 0.4688, 0.6667, 0.4375, 0.7222, 0.4688, 0.7778, 0.4688, 0.7222, 0.4375, 0.7778, 0.4688, 0.8333, 0.4688, 0.7778, 0.4688, 0.8333, 0.4375, 0.8889, 0.4688, 0.8889, 0.4375, 0.8889, 0.4688, 0.9444, 0.4688, 0.8889, 0.5, 0.5278, 0.4688, 0.5556, 0.5, 0.5556, 0.4688, 0.5556, 0.5, 0.6111, 0.5, 0.5556, 0.4688, 0.6111, 0.5, 0.6667, 0.5, 0.6111, 0.4688, 0.6667, 0.5, 0.7222, 0.5, 0.6667, 0.4688, 0.7222, 0.5, 0.7778, 0.5, 0.7222, 0.4688, 0.7778, 0.5, 0.8333, 0.5, 0.7778, 0.5, 0.8333, 0.4688, 0.8889, 0.5, 0.8889, 0.5, 0.8889, 0.4688, 0.9444, 0.5, 0.9444, 0.5, 0.5278, 0.5312, 0.5556, 0.5312, 0.5278, 0.5, 0.5556, 0.5312, 0.6111, 0.5312, 0.5556, 0.5, 0.6111, 0.5312, 0.6667, 0.5312, 0.6111, 0.5, 0.6667, 0.5312, 0.7222, 0.5312, 0.6667, 0.5, 0.7222, 0.5312, 0.7778, 0.5312, 0.7222, 0.5, 0.7778, 0.5312, 0.8333, 0.5312, 0.7778, 0.5, 0.8333, 0.5312, 0.8889, 0.5312, 0.8333, 0.5, 0.8889, 0.5312, 0.9444, 0.5312, 0.8889, 0.5312, 0.5278, 0.5625, 0.5556, 0.5625, 0.5278, 0.5625, 0.5556, 0.5312, 0.6111, 0.5625, 0.6111, 0.5312, 0.6111, 0.5625, 0.6667, 0.5625, 0.6111, 0.5312, 0.6667, 0.5625, 0.7222, 0.5625, 0.6667, 0.5312, 0.7222, 0.5625, 0.7778, 0.5625, 0.7222, 0.5312, 0.7778, 0.5625, 0.8333, 0.5625, 0.7778, 0.5625, 0.8333, 0.5312, 0.8889, 0.5625, 0.8889, 0.5312, 0.8889, 0.5625, 0.9444, 0.5625, 0.8889, 0.5938, 0.5278, 0.5625, 0.5556, 0.5938, 0.5556, 0.5938, 0.5556, 0.5625, 0.6111, 0.5938, 0.6111, 0.5625, 0.6111, 0.5938, 0.6667, 0.5938, 0.6111, 0.5625, 0.6667, 0.5938, 0.7222, 0.5938, 0.6667, 0.5625, 0.7222, 0.5938, 0.7778, 0.5938, 0.7222, 0.5625, 0.7778, 0.5938, 0.8333, 0.5938, 0.7778, 0.5938, 0.8333, 0.5625, 0.8889, 0.5938, 0.8889, 0.5625, 0.8889, 0.5938, 0.9444, 0.5938, 0.8889, 0.5938, 0.5278, 0.625, 0.5556, 0.625, 0.5278, 0.625, 0.5556, 0.5938, 0.6111, 0.625, 0.6111, 0.5938, 0.6111, 0.625, 0.6667, 0.625, 0.6111, 0.5938, 0.6667, 0.625, 0.7222, 0.625, 0.6667, 0.5938, 0.7222, 0.625, 0.7778, 0.625, 0.7222, 0.625, 0.7778, 0.5938, 0.8333, 0.625, 0.8333, 0.625, 0.8333, 0.5938, 0.8889, 0.625, 0.8889, 0.5938, 0.8889, 0.625, 0.9444, 0.625, 0.8889, 0.6562, 0.5278, 0.625, 0.5556, 0.6562, 0.5556, 0.625, 0.5556, 0.6562, 0.6111, 0.6562, 0.5556, 0.625, 0.6111, 0.6563, 0.6667, 0.6562, 0.6111, 0.625, 0.6667, 0.6563, 0.7222, 0.6563, 0.6667, 0.625, 0.7222, 0.6562, 0.7778, 0.6563, 0.7222, 0.625, 0.7778, 0.6562, 0.8333, 0.6562, 0.7778, 0.625, 0.8333, 0.6562, 0.8889, 0.6562, 0.8333, 0.625, 0.8889, 0.6562, 0.9444, 0.6562, 0.8889, 0.6562, 0.5278, 0.6875, 0.5556, 0.6875, 0.5278, 0.6562, 0.5556, 0.6875, 0.6111, 0.6875, 0.5556, 0.6875, 0.6111, 0.6563, 0.6667, 0.6875, 0.6667, 0.6563, 0.6667, 0.6875, 0.7222, 0.6875, 0.6667, 0.6563, 0.7222, 0.6875, 0.7778, 0.6875, 0.7222, 0.6875, 0.7778, 0.6562, 0.8333, 0.6875, 0.8333, 0.6562, 0.8333, 0.6875, 0.8889, 0.6875, 0.8333, 0.6562, 0.8889, 0.6875, 0.9444, 0.6875, 0.8889, 0.6875, 0.5278, 0.7188, 0.5556, 0.7188, 0.5278, 0.6875, 0.5556, 0.7188, 0.6111, 0.7188, 0.5556, 0.6875, 0.6111, 0.7188, 0.6667, 0.7188, 0.6111, 0.6875, 0.6667, 0.7188, 0.7222, 0.7188, 0.6667, 0.6875, 0.7222, 0.7188, 0.7778, 0.7188, 0.7222, 0.6875, 0.7778, 0.7188, 0.8333, 0.7188, 0.7778, 0.7188, 0.8333, 0.6875, 0.8889, 0.7188, 0.8889, 0.7188, 0.8889, 0.6875, 0.9444, 0.7188, 0.9444, 0.75, 0.5278, 0.7188, 0.5556, 0.75, 0.5556, 0.7188, 0.5556, 0.75, 0.6111, 0.75, 0.5556, 0.7188, 0.6111, 0.75, 0.6667, 0.75, 0.6111, 0.7188, 0.6667, 0.75, 0.7222, 0.75, 0.6667, 0.7188, 0.7222, 0.75, 0.7778, 0.75, 0.7222, 0.7188, 0.7778, 0.75, 0.8333, 0.75, 0.7778, 0.75, 0.8333, 0.7188, 0.8889, 0.75, 0.8889, 0.75, 0.8889, 0.7188, 0.9444, 0.75, 0.9444, 0.7812, 0.5278, 0.75, 0.5556, 0.7812, 0.5556, 0.75, 0.5556, 0.7812, 0.6111, 0.7812, 0.5556, 0.75, 0.6111, 0.7812, 0.6667, 0.7812, 0.6111, 0.75, 0.6667, 0.7812, 0.7222, 0.7812, 0.6667, 0.75, 0.7222, 0.7812, 0.7778, 0.7812, 0.7222, 0.7812, 0.7778, 0.75, 0.8333, 0.7813, 0.8333, 0.75, 0.8333, 0.7813, 0.8889, 0.7813, 0.8333, 0.75, 0.8889, 0.7813, 0.9444, 0.7813, 0.8889, 0.7812, 0.5278, 0.8125, 0.5556, 0.8125, 0.5278, 0.7812, 0.5556, 0.8125, 0.6111, 0.8125, 0.5556, 0.7812, 0.6111, 0.8125, 0.6667, 0.8125, 0.6111, 0.7812, 0.6667, 0.8125, 0.7222, 0.8125, 0.6667, 0.7812, 0.7222, 0.8125, 0.7778, 0.8125, 0.7222, 0.7812, 0.7778, 0.8125, 0.8333, 0.8125, 0.7778, 0.8125, 0.8333, 0.7813, 0.8889, 0.8125, 0.8889, 0.7813, 0.8889, 0.8125, 0.9444, 0.8125, 0.8889, 0.8438, 0.5278, 0.8125, 0.5556, 0.8438, 0.5556, 0.8438, 0.5556, 0.8125, 0.6111, 0.8437, 0.6111, 0.8125, 0.6111, 0.8438, 0.6667, 0.8437, 0.6111, 0.8125, 0.6667, 0.8438, 0.7222, 0.8438, 0.6667, 0.8125, 0.7222, 0.8438, 0.7778, 0.8438, 0.7222, 0.8125, 0.7778, 0.8438, 0.8333, 0.8438, 0.7778, 0.8438, 0.8333, 0.8125, 0.8889, 0.8438, 0.8889, 0.8125, 0.8889, 0.8438, 0.9444, 0.8438, 0.8889, 0.8438, 0.5278, 0.875, 0.5556, 0.875, 0.5278, 0.875, 0.5556, 0.8437, 0.6111, 0.875, 0.6111, 0.8437, 0.6111, 0.875, 0.6667, 0.875, 0.6111, 0.8438, 0.6667, 0.875, 0.7222, 0.875, 0.6667, 0.8438, 0.7222, 0.875, 0.7778, 0.875, 0.7222, 0.875, 0.7778, 0.8438, 0.8333, 0.875, 0.8333, 0.875, 0.8333, 0.8438, 0.8889, 0.875, 0.8889, 0.8438, 0.8889, 0.875, 0.9444, 0.875, 0.8889, 0.9062, 0.5278, 0.875, 0.5556, 0.9062, 0.5556, 0.875, 0.5556, 0.9062, 0.6111, 0.9062, 0.5556, 0.875, 0.6111, 0.9062, 0.6667, 0.9062, 0.6111, 0.875, 0.6667, 0.9062, 0.7222, 0.9062, 0.6667, 0.875, 0.7222, 0.9062, 0.7778, 0.9062, 0.7222, 0.875, 0.7778, 0.9062, 0.8333, 0.9062, 0.7778, 0.875, 0.8333, 0.9062, 0.8889, 0.9062, 0.8333, 0.875, 0.8889, 0.9062, 0.9444, 0.9062, 0.8889, 0.9062, 0.5278, 0.9375, 0.5556, 0.9375, 0.5278, 0.9062, 0.5556, 0.9375, 0.6111, 0.9375, 0.5556, 0.9375, 0.6111, 0.9062, 0.6667, 0.9375, 0.6667, 0.9062, 0.6667, 0.9375, 0.7222, 0.9375, 0.6667, 0.9062, 0.7222, 0.9375, 0.7778, 0.9375, 0.7222, 0.9375, 0.7778, 0.9062, 0.8333, 0.9375, 0.8333, 0.9062, 0.8333, 0.9375, 0.8889, 0.9375, 0.8333, 0.9062, 0.8889, 0.9375, 0.9444, 0.9375, 0.8889, 0.9375, 0.5278, 0.9688, 0.5556, 0.9688, 0.5278, 0.9375, 0.5556, 0.9688, 0.6111, 0.9688, 0.5556, 0.9688, 0.6111, 0.9375, 0.6667, 0.9688, 0.6667, 0.9375, 0.6667, 0.9688, 0.7222, 0.9688, 0.6667, 0.9375, 0.7222, 0.9688, 0.7778, 0.9688, 0.7222, 0.9375, 0.7778, 0.9688, 0.8333, 0.9688, 0.7778, 0.9688, 0.8333, 0.9375, 0.8889, 0.9688, 0.8889, 0.9688, 0.8889, 0.9375, 0.9444, 0.9688, 0.9444, 0.9688, 0.5278, 1.0, 0.5556, 1.0, 0.5278, 0.9688, 0.5556, 1.0, 0.6111, 1.0, 0.5556, 0.9688, 0.6111, 1.0, 0.6667, 1.0, 0.6111, 0.9688, 0.6667, 1.0, 0.7222, 1.0, 0.6667, 0.9688, 0.7222, 1.0, 0.7778, 1.0, 0.7222, 0.9688, 0.7778, 1.0, 0.8333, 1.0, 0.7778, 0.9688, 0.8333, 1.0, 0.8889, 1.0, 0.8333, 1.0, 0.8889, 0.9688, 0.9444, 1.0, 0.9444, 1.0, 0.5, 0.9688, 0.5278, 1.0, 0.5278, 0.9688, 0.5, 0.9375, 0.5278, 0.9688, 0.5278, 0.9375, 0.5, 0.9062, 0.5278, 0.9375, 0.5278, 0.9062, 0.5, 0.875, 0.5278, 0.9062, 0.5278, 0.875, 0.5, 0.8438, 0.5278, 0.875, 0.5278, 0.8438, 0.5, 0.8125, 0.5278, 0.8438, 0.5278, 0.8125, 0.5, 0.7812, 0.5278, 0.8125, 0.5278, 0.7812, 0.5, 0.75, 0.5278, 0.7812, 0.5278, 0.75, 0.5, 0.7188, 0.5278, 0.75, 0.5278, 0.7188, 0.5, 0.6875, 0.5278, 0.7188, 0.5278, 0.6875, 0.5, 0.6562, 0.5278, 0.6875, 0.5278, 0.6562, 0.5, 0.625, 0.5278, 0.6562, 0.5278, 0.625, 0.5, 0.5938, 0.5278, 0.625, 0.5278, 0.5938, 0.5, 0.5625, 0.5278, 0.5938, 0.5278, 0.5625, 0.5, 0.5312, 0.5278, 0.5625, 0.5278, 0.5312, 0.5, 0.5, 0.5278, 0.5312, 0.5278, 0.5, 0.5, 0.4688, 0.5278, 0.5, 0.5278, 0.4688, 0.5, 0.4375, 0.5278, 0.4688, 0.5278, 0.4375, 0.5, 0.4062, 0.5278, 0.4375, 0.5278, 0.4062, 0.5, 0.375, 0.5278, 0.4062, 0.5278, 0.375, 0.5, 0.3438, 0.5278, 0.375, 0.5278, 0.3438, 0.5, 0.3125, 0.5278, 0.3438, 0.5278, 0.3125, 0.5, 0.2812, 0.5278, 0.3125, 0.5278, 0.2812, 0.5, 0.25, 0.5278, 0.2812, 0.5278, 0.25, 0.5, 0.2188, 0.5278, 0.25, 0.5278, 0.2188, 0.5, 0.1875, 0.5278, 0.2188, 0.5278, 0.1875, 0.5, 0.1562, 0.5278, 0.1875, 0.5278, 0.1562, 0.5, 0.125, 0.5278, 0.1562, 0.5278, 0.125, 0.5, 0.09375, 0.5278, 0.125, 0.5278, 0.09375, 0.5, 0.0625, 0.5278, 0.09375, 0.5278, 0.0625, 0.5, 0.03125, 0.5278, 0.0625, 0.5278, 0.03125, 0.5, 0.0, 0.5278, 0.03125, 0.5278, 0.03125, 0.9444, 0.0625, 0.9444, 0.09375, 0.9444, 0.09375, 0.9444, 0.125, 0.9444, 0.1562, 0.9444, 0.1562, 0.9444, 0.1875, 0.9444, 0.2188, 0.9444, 0.2188, 0.9444, 0.25, 0.9444, 0.1562, 0.9444, 0.25, 0.9444, 0.2812, 0.9444, 0.1562, 0.9444, 0.2812, 0.9444, 0.3125, 0.9444, 0.3438, 0.9444, 0.3438, 0.9444, 0.375, 0.9444, 0.4062, 0.9444, 0.4062, 0.9444, 0.4375, 0.9444, 0.4688, 0.9444, 0.4688, 0.9444, 0.5, 0.9444, 0.4062, 0.9444, 0.5, 0.9444, 0.5312, 0.9444, 0.4062, 0.9444, 0.5312, 0.9444, 0.5625, 0.9444, 0.5938, 0.9444, 0.5938, 0.9444, 0.625, 0.9444, 0.6562, 0.9444, 0.6562, 0.9444, 0.6875, 0.9444, 0.7188, 0.9444, 0.7188, 0.9444, 0.75, 0.9444, 0.6562, 0.9444, 0.75, 0.9444, 0.7813, 0.9444, 0.6562, 0.9444, 0.7813, 0.9444, 0.8125, 0.9444, 0.8438, 0.9444, 0.8438, 0.9444, 0.875, 0.9444, 0.9062, 0.9444, 0.9062, 0.9444, 0.9375, 0.9444, 0.9688, 0.9444, 0.9688, 0.9444, 0.0, 0.9444, 0.9062, 0.9444, 0.0, 0.9444, 0.03125, 0.9444, 0.9062, 0.9444, 0.03125, 0.9444, 0.09375, 0.9444, 0.2812, 0.9444, 0.09375, 0.9444, 0.1562, 0.9444, 0.2812, 0.9444, 0.2812, 0.9444, 0.3438, 0.9444, 0.5312, 0.9444, 0.3438, 0.9444, 0.4062, 0.9444, 0.5312, 0.9444, 0.5312, 0.9444, 0.5938, 0.9444, 0.7813, 0.9444, 0.5938, 0.9444, 0.6562, 0.9444, 0.7813, 0.9444, 0.7813, 0.9444, 0.8438, 0.9444, 0.9062, 0.9444, 0.7813, 0.9444, 0.9062, 0.9444, 0.03125, 0.9444, 0.03125, 0.9444, 0.2812, 0.9444, 0.7813, 0.9444, 0.03125, 0.5556, 0.0, 0.5556, 0.0, 0.5278, 0.03125, 0.6111, 0.0, 0.6111, 0.0, 0.5556, 0.03125, 0.6667, 0.0, 0.6667, 0.0, 0.6111, 0.03125, 0.7222, 0.0, 0.7222, 0.0, 0.6667, 0.03125, 0.7778, 0.0, 0.7778, 0.0, 0.7222, 0.03125, 0.7778, 0.03125, 0.8333, 0.0, 0.8333, 0.03125, 0.8889, 0.0, 0.8889, 0.0, 0.8333, 0.03125, 0.9444, 0.0, 0.9444, 0.0, 0.8889, 0.0625, 0.5556, 0.03125, 0.5556, 0.03125, 0.5278, 0.0625, 0.6111, 0.03125, 0.6111, 0.03125, 0.5556, 0.0625, 0.6667, 0.03125, 0.6667, 0.03125, 0.6111, 0.0625, 0.7222, 0.03125, 0.7222, 0.03125, 0.6667, 0.0625, 0.7778, 0.03125, 0.7778, 0.03125, 0.7222, 0.0625, 0.8333, 0.03125, 0.8333, 0.03125, 0.7778, 0.0625, 0.8889, 0.03125, 0.8889, 0.03125, 0.8333, 0.0625, 0.9444, 0.03125, 0.9444, 0.03125, 0.8889, 0.09375, 0.5278, 0.09375, 0.5556, 0.0625, 0.5556, 0.09375, 0.6111, 0.0625, 0.6111, 0.0625, 0.5556, 0.09375, 0.6667, 0.0625, 0.6667, 0.0625, 0.6111, 0.09375, 0.7222, 0.0625, 0.7222, 0.0625, 0.6667, 0.09375, 0.7222, 0.09375, 0.7778, 0.0625, 0.7778, 0.09375, 0.8333, 0.0625, 0.8333, 0.0625, 0.7778, 0.09375, 0.8333, 0.09375, 0.8889, 0.0625, 0.8889, 0.09375, 0.8889, 0.09375, 0.9444, 0.0625, 0.9444, 0.125, 0.5556, 0.09375, 0.5556, 0.09375, 0.5278, 0.125, 0.6111, 0.09375, 0.6111, 0.09375, 0.5556, 0.125, 0.6667, 0.09375, 0.6667, 0.09375, 0.6111, 0.125, 0.7222, 0.09375, 0.7222, 0.09375, 0.6667, 0.125, 0.7778, 0.09375, 0.7778, 0.09375, 0.7222, 0.125, 0.7778, 0.125, 0.8333, 0.09375, 0.8333, 0.125, 0.8333, 0.125, 0.8889, 0.09375, 0.8889, 0.125, 0.9444, 0.09375, 0.9444, 0.09375, 0.8889, 0.1562, 0.5556, 0.125, 0.5556, 0.125, 0.5278, 0.1562, 0.6111, 0.125, 0.6111, 0.125, 0.5556, 0.1562, 0.6111, 0.1562, 0.6667, 0.125, 0.6667, 0.1562, 0.7222, 0.125, 0.7222, 0.125, 0.6667, 0.1562, 0.7778, 0.125, 0.7778, 0.125, 0.7222, 0.1562, 0.8333, 0.125, 0.8333, 0.125, 0.7778, 0.1562, 0.8889, 0.125, 0.8889, 0.125, 0.8333, 0.1562, 0.9444, 0.125, 0.9444, 0.125, 0.8889, 0.1875, 0.5556, 0.1562, 0.5556, 0.1562, 0.5278, 0.1875, 0.6111, 0.1562, 0.6111, 0.1562, 0.5556, 0.1875, 0.6111, 0.1875, 0.6667, 0.1562, 0.6667, 0.1875, 0.7222, 0.1562, 0.7222, 0.1562, 0.6667, 0.1875, 0.7778, 0.1562, 0.7778, 0.1562, 0.7222, 0.1875, 0.7778, 0.1875, 0.8333, 0.1562, 0.8333, 0.1875, 0.8889, 0.1562, 0.8889, 0.1562, 0.8333, 0.1875, 0.9444, 0.1562, 0.9444, 0.1562, 0.8889, 0.2188, 0.5556, 0.1875, 0.5556, 0.1875, 0.5278, 0.2188, 0.6111, 0.1875, 0.6111, 0.1875, 0.5556, 0.2188, 0.6667, 0.1875, 0.6667, 0.1875, 0.6111, 0.2188, 0.7222, 0.1875, 0.7222, 0.1875, 0.6667, 0.2188, 0.7778, 0.1875, 0.7778, 0.1875, 0.7222, 0.2188, 0.8333, 0.1875, 0.8333, 0.1875, 0.7778, 0.2188, 0.8889, 0.1875, 0.8889, 0.1875, 0.8333, 0.2188, 0.8889, 0.2188, 0.9444, 0.1875, 0.9444, 0.25, 0.5556, 0.2188, 0.5556, 0.2188, 0.5278, 0.25, 0.6111, 0.2188, 0.6111, 0.2188, 0.5556, 0.25, 0.6667, 0.2188, 0.6667, 0.2188, 0.6111, 0.25, 0.7222, 0.2188, 0.7222, 0.2188, 0.6667, 0.25, 0.7222, 0.25, 0.7778, 0.2188, 0.7778, 0.25, 0.8333, 0.2188, 0.8333, 0.2188, 0.7778, 0.25, 0.8333, 0.25, 0.8889, 0.2188, 0.8889, 0.25, 0.9444, 0.2188, 0.9444, 0.2188, 0.8889, 0.2812, 0.5556, 0.25, 0.5556, 0.25, 0.5278, 0.2812, 0.6111, 0.25, 0.6111, 0.25, 0.5556, 0.2812, 0.6667, 0.25, 0.6667, 0.25, 0.6111, 0.2812, 0.7222, 0.25, 0.7222, 0.25, 0.6667, 0.2812, 0.7778, 0.25, 0.7778, 0.25, 0.7222, 0.2812, 0.7778, 0.2812, 0.8333, 0.25, 0.8333, 0.2812, 0.8889, 0.25, 0.8889, 0.25, 0.8333, 0.2812, 0.8889, 0.2812, 0.9444, 0.25, 0.9444, 0.3125, 0.5556, 0.2812, 0.5556, 0.2812, 0.5278, 0.3125, 0.6111, 0.2812, 0.6111, 0.2812, 0.5556, 0.3125, 0.6667, 0.2812, 0.6667, 0.2812, 0.6111, 0.3125, 0.7222, 0.2812, 0.7222, 0.2812, 0.6667, 0.3125, 0.7778, 0.2812, 0.7778, 0.2812, 0.7222, 0.3125, 0.8333, 0.2812, 0.8333, 0.2812, 0.7778, 0.3125, 0.8889, 0.2812, 0.8889, 0.2812, 0.8333, 0.3125, 0.9444, 0.2812, 0.9444, 0.2812, 0.8889, 0.3438, 0.5278, 0.3438, 0.5556, 0.3125, 0.5556, 0.3437, 0.6111, 0.3125, 0.6111, 0.3125, 0.5556, 0.3437, 0.6667, 0.3125, 0.6667, 0.3125, 0.6111, 0.3437, 0.7222, 0.3125, 0.7222, 0.3125, 0.6667, 0.3437, 0.7222, 0.3437, 0.7778, 0.3125, 0.7778, 0.3438, 0.8333, 0.3125, 0.8333, 0.3125, 0.7778, 0.3438, 0.8333, 0.3438, 0.8889, 0.3125, 0.8889, 0.3438, 0.8889, 0.3438, 0.9444, 0.3125, 0.9444, 0.375, 0.5556, 0.3438, 0.5556, 0.3438, 0.5278, 0.375, 0.6111, 0.3437, 0.6111, 0.3438, 0.5556, 0.375, 0.6667, 0.3437, 0.6667, 0.3437, 0.6111, 0.375, 0.7222, 0.3437, 0.7222, 0.3437, 0.6667, 0.375, 0.7778, 0.3437, 0.7778, 0.3437, 0.7222, 0.375, 0.7778, 0.375, 0.8333, 0.3438, 0.8333, 0.375, 0.8333, 0.375, 0.8889, 0.3438, 0.8889, 0.375, 0.9444, 0.3438, 0.9444, 0.3438, 0.8889, 0.4062, 0.5556, 0.375, 0.5556, 0.375, 0.5278, 0.4062, 0.6111, 0.375, 0.6111, 0.375, 0.5556, 0.4062, 0.6111, 0.4063, 0.6667, 0.375, 0.6667, 0.4063, 0.7222, 0.375, 0.7222, 0.375, 0.6667, 0.4062, 0.7778, 0.375, 0.7778, 0.375, 0.7222, 0.4062, 0.8333, 0.375, 0.8333, 0.375, 0.7778, 0.4062, 0.8889, 0.375, 0.8889, 0.375, 0.8333, 0.4062, 0.9444, 0.375, 0.9444, 0.375, 0.8889, 0.4375, 0.5556, 0.4062, 0.5556, 0.4062, 0.5278, 0.4375, 0.6111, 0.4062, 0.6111, 0.4062, 0.5556, 0.4375, 0.6111, 0.4375, 0.6667, 0.4063, 0.6667, 0.4375, 0.7222, 0.4063, 0.7222, 0.4063, 0.6667, 0.4375, 0.7778, 0.4062, 0.7778, 0.4063, 0.7222, 0.4375, 0.7778, 0.4375, 0.8333, 0.4062, 0.8333, 0.4375, 0.8889, 0.4062, 0.8889, 0.4062, 0.8333, 0.4375, 0.9444, 0.4062, 0.9444, 0.4062, 0.8889, 0.4688, 0.5556, 0.4375, 0.5556, 0.4375, 0.5278, 0.4688, 0.6111, 0.4375, 0.6111, 0.4375, 0.5556, 0.4688, 0.6667, 0.4375, 0.6667, 0.4375, 0.6111, 0.4688, 0.7222, 0.4375, 0.7222, 0.4375, 0.6667, 0.4688, 0.7778, 0.4375, 0.7778, 0.4375, 0.7222, 0.4688, 0.8333, 0.4375, 0.8333, 0.4375, 0.7778, 0.4688, 0.8889, 0.4375, 0.8889, 0.4375, 0.8333, 0.4688, 0.9444, 0.4375, 0.9444, 0.4375, 0.8889, 0.5, 0.5556, 0.4688, 0.5556, 0.4688, 0.5278, 0.5, 0.6111, 0.4688, 0.6111, 0.4688, 0.5556, 0.5, 0.6667, 0.4688, 0.6667, 0.4688, 0.6111, 0.5, 0.7222, 0.4688, 0.7222, 0.4688, 0.6667, 0.5, 0.7778, 0.4688, 0.7778, 0.4688, 0.7222, 0.5, 0.8333, 0.4688, 0.8333, 0.4688, 0.7778, 0.5, 0.8333, 0.5, 0.8889, 0.4688, 0.8889, 0.5, 0.8889, 0.5, 0.9444, 0.4688, 0.9444, 0.5312, 0.5556, 0.5, 0.5556, 0.5, 0.5278, 0.5312, 0.6111, 0.5, 0.6111, 0.5, 0.5556, 0.5312, 0.6667, 0.5, 0.6667, 0.5, 0.6111, 0.5312, 0.7222, 0.5, 0.7222, 0.5, 0.6667, 0.5312, 0.7778, 0.5, 0.7778, 0.5, 0.7222, 0.5312, 0.7778, 0.5312, 0.8333, 0.5, 0.8333, 0.5312, 0.8889, 0.5, 0.8889, 0.5, 0.8333, 0.5312, 0.9444, 0.5, 0.9444, 0.5, 0.8889, 0.5625, 0.5556, 0.5312, 0.5556, 0.5312, 0.5278, 0.5625, 0.6111, 0.5312, 0.6111, 0.5312, 0.5556, 0.5625, 0.6667, 0.5312, 0.6667, 0.5312, 0.6111, 0.5625, 0.7222, 0.5312, 0.7222, 0.5312, 0.6667, 0.5625, 0.7778, 0.5312, 0.7778, 0.5312, 0.7222, 0.5625, 0.8333, 0.5312, 0.8333, 0.5312, 0.7778, 0.5625, 0.8889, 0.5312, 0.8889, 0.5312, 0.8333, 0.5625, 0.9444, 0.5312, 0.9444, 0.5312, 0.8889, 0.5938, 0.5278, 0.5938, 0.5556, 0.5625, 0.5556, 0.5938, 0.6111, 0.5625, 0.6111, 0.5625, 0.5556, 0.5938, 0.6667, 0.5625, 0.6667, 0.5625, 0.6111, 0.5938, 0.7222, 0.5625, 0.7222, 0.5625, 0.6667, 0.5938, 0.7222, 0.5938, 0.7778, 0.5625, 0.7778, 0.5938, 0.8333, 0.5625, 0.8333, 0.5625, 0.7778, 0.5938, 0.8333, 0.5938, 0.8889, 0.5625, 0.8889, 0.5938, 0.8889, 0.5938, 0.9444, 0.5625, 0.9444, 0.625, 0.5556, 0.5938, 0.5556, 0.5938, 0.5278, 0.625, 0.6111, 0.5938, 0.6111, 0.5938, 0.5556, 0.625, 0.6667, 0.5938, 0.6667, 0.5938, 0.6111, 0.625, 0.7222, 0.5938, 0.7222, 0.5938, 0.6667, 0.625, 0.7778, 0.5938, 0.7778, 0.5938, 0.7222, 0.625, 0.7778, 0.625, 0.8333, 0.5938, 0.8333, 0.625, 0.8333, 0.625, 0.8889, 0.5938, 0.8889, 0.625, 0.9444, 0.5938, 0.9444, 0.5938, 0.8889, 0.6562, 0.5556, 0.625, 0.5556, 0.625, 0.5278, 0.6562, 0.6111, 0.625, 0.6111, 0.625, 0.5556, 0.6562, 0.6111, 0.6563, 0.6667, 0.625, 0.6667, 0.6563, 0.7222, 0.625, 0.7222, 0.625, 0.6667, 0.6562, 0.7778, 0.625, 0.7778, 0.625, 0.7222, 0.6562, 0.8333, 0.625, 0.8333, 0.625, 0.7778, 0.6562, 0.8889, 0.625, 0.8889, 0.625, 0.8333, 0.6562, 0.9444, 0.625, 0.9444, 0.625, 0.8889, 0.6875, 0.5556, 0.6562, 0.5556, 0.6562, 0.5278, 0.6875, 0.6111, 0.6562, 0.6111, 0.6562, 0.5556, 0.6875, 0.6111, 0.6875, 0.6667, 0.6563, 0.6667, 0.6875, 0.7222, 0.6563, 0.7222, 0.6563, 0.6667, 0.6875, 0.7778, 0.6562, 0.7778, 0.6563, 0.7222, 0.6875, 0.7778, 0.6875, 0.8333, 0.6562, 0.8333, 0.6875, 0.8889, 0.6562, 0.8889, 0.6562, 0.8333, 0.6875, 0.9444, 0.6562, 0.9444, 0.6562, 0.8889, 0.7188, 0.5556, 0.6875, 0.5556, 0.6875, 0.5278, 0.7188, 0.6111, 0.6875, 0.6111, 0.6875, 0.5556, 0.7188, 0.6667, 0.6875, 0.6667, 0.6875, 0.6111, 0.7188, 0.7222, 0.6875, 0.7222, 0.6875, 0.6667, 0.7188, 0.7778, 0.6875, 0.7778, 0.6875, 0.7222, 0.7188, 0.8333, 0.6875, 0.8333, 0.6875, 0.7778, 0.7188, 0.8889, 0.6875, 0.8889, 0.6875, 0.8333, 0.7188, 0.8889, 0.7188, 0.9444, 0.6875, 0.9444, 0.75, 0.5556, 0.7188, 0.5556, 0.7188, 0.5278, 0.75, 0.6111, 0.7188, 0.6111, 0.7188, 0.5556, 0.75, 0.6667, 0.7188, 0.6667, 0.7188, 0.6111, 0.75, 0.7222, 0.7188, 0.7222, 0.7188, 0.6667, 0.75, 0.7222, 0.75, 0.7778, 0.7188, 0.7778, 0.75, 0.8333, 0.7188, 0.8333, 0.7188, 0.7778, 0.75, 0.8333, 0.75, 0.8889, 0.7188, 0.8889, 0.75, 0.9444, 0.7188, 0.9444, 0.7188, 0.8889, 0.7812, 0.5556, 0.75, 0.5556, 0.75, 0.5278, 0.7812, 0.6111, 0.75, 0.6111, 0.75, 0.5556, 0.7812, 0.6667, 0.75, 0.6667, 0.75, 0.6111, 0.7812, 0.7222, 0.75, 0.7222, 0.75, 0.6667, 0.7812, 0.7778, 0.75, 0.7778, 0.75, 0.7222, 0.7812, 0.7778, 0.7813, 0.8333, 0.75, 0.8333, 0.7813, 0.8889, 0.75, 0.8889, 0.75, 0.8333, 0.7813, 0.8889, 0.7813, 0.9444, 0.75, 0.9444, 0.8125, 0.5556, 0.7812, 0.5556, 0.7812, 0.5278, 0.8125, 0.6111, 0.7812, 0.6111, 0.7812, 0.5556, 0.8125, 0.6667, 0.7812, 0.6667, 0.7812, 0.6111, 0.8125, 0.7222, 0.7812, 0.7222, 0.7812, 0.6667, 0.8125, 0.7778, 0.7812, 0.7778, 0.7812, 0.7222, 0.8125, 0.8333, 0.7813, 0.8333, 0.7812, 0.7778, 0.8125, 0.8889, 0.7813, 0.8889, 0.7813, 0.8333, 0.8125, 0.9444, 0.7813, 0.9444, 0.7813, 0.8889, 0.8438, 0.5278, 0.8438, 0.5556, 0.8125, 0.5556, 0.8437, 0.6111, 0.8125, 0.6111, 0.8125, 0.5556, 0.8438, 0.6667, 0.8125, 0.6667, 0.8125, 0.6111, 0.8438, 0.7222, 0.8125, 0.7222, 0.8125, 0.6667, 0.8438, 0.7222, 0.8438, 0.7778, 0.8125, 0.7778, 0.8438, 0.8333, 0.8125, 0.8333, 0.8125, 0.7778, 0.8438, 0.8333, 0.8438, 0.8889, 0.8125, 0.8889, 0.8438, 0.8889, 0.8438, 0.9444, 0.8125, 0.9444, 0.875, 0.5556, 0.8438, 0.5556, 0.8438, 0.5278, 0.875, 0.6111, 0.8437, 0.6111, 0.8438, 0.5556, 0.875, 0.6667, 0.8438, 0.6667, 0.8437, 0.6111, 0.875, 0.7222, 0.8438, 0.7222, 0.8438, 0.6667, 0.875, 0.7778, 0.8438, 0.7778, 0.8438, 0.7222, 0.875, 0.7778, 0.875, 0.8333, 0.8438, 0.8333, 0.875, 0.8333, 0.875, 0.8889, 0.8438, 0.8889, 0.875, 0.9444, 0.8438, 0.9444, 0.8438, 0.8889, 0.9062, 0.5556, 0.875, 0.5556, 0.875, 0.5278, 0.9062, 0.6111, 0.875, 0.6111, 0.875, 0.5556, 0.9062, 0.6111, 0.9062, 0.6667, 0.875, 0.6667, 0.9062, 0.7222, 0.875, 0.7222, 0.875, 0.6667, 0.9062, 0.7778, 0.875, 0.7778, 0.875, 0.7222, 0.9062, 0.8333, 0.875, 0.8333, 0.875, 0.7778, 0.9062, 0.8889, 0.875, 0.8889, 0.875, 0.8333, 0.9062, 0.9444, 0.875, 0.9444, 0.875, 0.8889, 0.9375, 0.5556, 0.9062, 0.5556, 0.9062, 0.5278, 0.9375, 0.6111, 0.9062, 0.6111, 0.9062, 0.5556, 0.9375, 0.6111, 0.9375, 0.6667, 0.9062, 0.6667, 0.9375, 0.7222, 0.9062, 0.7222, 0.9062, 0.6667, 0.9375, 0.7778, 0.9062, 0.7778, 0.9062, 0.7222, 0.9375, 0.7778, 0.9375, 0.8333, 0.9062, 0.8333, 0.9375, 0.8889, 0.9062, 0.8889, 0.9062, 0.8333, 0.9375, 0.9444, 0.9062, 0.9444, 0.9062, 0.8889, 0.9688, 0.5556, 0.9375, 0.5556, 0.9375, 0.5278, 0.9688, 0.6111, 0.9375, 0.6111, 0.9375, 0.5556, 0.9688, 0.6111, 0.9688, 0.6667, 0.9375, 0.6667, 0.9688, 0.7222, 0.9375, 0.7222, 0.9375, 0.6667, 0.9688, 0.7778, 0.9375, 0.7778, 0.9375, 0.7222, 0.9688, 0.8333, 0.9375, 0.8333, 0.9375, 0.7778, 0.9688, 0.8333, 0.9688, 0.8889, 0.9375, 0.8889, 0.9688, 0.8889, 0.9688, 0.9444, 0.9375, 0.9444, 1.0, 0.5556, 0.9688, 0.5556, 0.9688, 0.5278, 1.0, 0.6111, 0.9688, 0.6111, 0.9688, 0.5556, 1.0, 0.6667, 0.9688, 0.6667, 0.9688, 0.6111, 1.0, 0.7222, 0.9688, 0.7222, 0.9688, 0.6667, 1.0, 0.7778, 0.9688, 0.7778, 0.9688, 0.7222, 1.0, 0.8333, 0.9688, 0.8333, 0.9688, 0.7778, 1.0, 0.8889, 0.9688, 0.8889, 0.9688, 0.8333, 1.0, 0.9444, 0.9688, 0.9444, 0.9688, 0.8889, 0.09375, 0.9444, 0.0625, 0.9444, 0.03125, 0.9444, 0.03125, 0.9444, 0.0, 0.9444, 0.09375, 0.9444, 0.0, 0.9444, 0.9688, 0.9444, 0.09375, 0.9444, 0.9688, 0.9444, 0.9375, 0.9444, 0.9062, 0.9444, 0.9062, 0.9444, 0.875, 0.9444, 0.8438, 0.9444, 0.8438, 0.9444, 0.8125, 0.9444, 0.7813, 0.9444, 0.7813, 0.9444, 0.75, 0.9444, 0.8438, 0.9444, 0.75, 0.9444, 0.7188, 0.9444, 0.8438, 0.9444, 0.7188, 0.9444, 0.6875, 0.9444, 0.6562, 0.9444, 0.6562, 0.9444, 0.625, 0.9444, 0.5938, 0.9444, 0.5938, 0.9444, 0.5625, 0.9444, 0.5312, 0.9444, 0.5312, 0.9444, 0.5, 0.9444, 0.5938, 0.9444, 0.5, 0.9444, 0.4688, 0.9444, 0.5938, 0.9444, 0.4688, 0.9444, 0.4375, 0.9444, 0.4062, 0.9444, 0.4062, 0.9444, 0.375, 0.9444, 0.3438, 0.9444, 0.3438, 0.9444, 0.3125, 0.9444, 0.2812, 0.9444, 0.2812, 0.9444, 0.25, 0.9444, 0.3438, 0.9444, 0.25, 0.9444, 0.2188, 0.9444, 0.3438, 0.9444, 0.2188, 0.9444, 0.1875, 0.9444, 0.1562, 0.9444, 0.1562, 0.9444, 0.125, 0.9444, 0.09375, 0.9444, 0.9688, 0.9444, 0.9062, 0.9444, 0.8438, 0.9444, 0.7188, 0.9444, 0.6562, 0.9444, 0.5938, 0.9444, 0.4688, 0.9444, 0.4062, 0.9444, 0.3438, 0.9444, 0.2188, 0.9444, 0.1562, 0.9444, 0.09375, 0.9444, 0.09375, 0.9444, 0.9688, 0.9444, 0.8438, 0.9444, 0.8438, 0.9444, 0.7188, 0.9444, 0.5938, 0.9444, 0.5938, 0.9444, 0.4688, 0.9444, 0.3438, 0.9444, 0.3438, 0.9444, 0.2188, 0.9444, 0.09375, 0.9444, 0.09375, 0.9444, 0.8438, 0.9444, 0.5938, 0.9444, 0.03125, 0.5278, 0.0, 0.5278, 0.0, 0.5556, 0.0, 0.5556, 0.0, 0.6111, 0.03125, 0.6111, 0.0, 0.6111, 0.0, 0.6667, 0.03125, 0.6667, 0.0, 0.6667, 0.0, 0.7222, 0.03125, 0.7222, 0.0, 0.7222, 0.0, 0.7778, 0.03125, 0.7778, 0.0, 0.7778, 0.0, 0.8333, 0.03125, 0.8333, 0.0, 0.8333, 0.0, 0.8889, 0.03125, 0.8889, 0.0, 0.8889, 0.0, 0.9444, 0.03125, 0.9444, 0.03125, 0.5278, 0.03125, 0.5556, 0.0625, 0.5556, 0.03125, 0.5556, 0.03125, 0.6111, 0.0625, 0.6111, 0.03125, 0.6111, 0.03125, 0.6667, 0.0625, 0.6667, 0.03125, 0.6667, 0.03125, 0.7222, 0.0625, 0.7222, 0.03125, 0.7222, 0.03125, 0.7778, 0.0625, 0.7778, 0.03125, 0.7778, 0.03125, 0.8333, 0.0625, 0.8333, 0.0625, 0.8333, 0.03125, 0.8333, 0.03125, 0.8889, 0.03125, 0.8889, 0.03125, 0.9444, 0.0625, 0.9444, 0.09375, 0.5278, 0.0625, 0.5278, 0.0625, 0.5556, 0.09375, 0.5556, 0.0625, 0.5556, 0.0625, 0.6111, 0.0625, 0.6111, 0.0625, 0.6667, 0.09375, 0.6667, 0.0625, 0.6667, 0.0625, 0.7222, 0.09375, 0.7222, 0.0625, 0.7222, 0.0625, 0.7778, 0.09375, 0.7778, 0.0625, 0.7778, 0.0625, 0.8333, 0.09375, 0.8333, 0.09375, 0.8333, 0.0625, 0.8333, 0.0625, 0.8889, 0.0625, 0.8889, 0.0625, 0.9444, 0.09375, 0.9444, 0.09375, 0.5278, 0.09375, 0.5556, 0.125, 0.5556, 0.125, 0.5556, 0.09375, 0.5556, 0.09375, 0.6111, 0.09375, 0.6111, 0.09375, 0.6667, 0.125, 0.6667, 0.09375, 0.6667, 0.09375, 0.7222, 0.125, 0.7222, 0.09375, 0.7222, 0.09375, 0.7778, 0.125, 0.7778, 0.125, 0.7778, 0.09375, 0.7778, 0.09375, 0.8333, 0.125, 0.8333, 0.09375, 0.8333, 0.09375, 0.8889, 0.09375, 0.8889, 0.09375, 0.9444, 0.125, 0.9444, 0.1562, 0.5278, 0.125, 0.5278, 0.125, 0.5556, 0.125, 0.5556, 0.125, 0.6111, 0.1562, 0.6111, 0.125, 0.6111, 0.125, 0.6667, 0.1562, 0.6667, 0.125, 0.6667, 0.125, 0.7222, 0.1562, 0.7222, 0.125, 0.7222, 0.125, 0.7778, 0.1562, 0.7778, 0.125, 0.7778, 0.125, 0.8333, 0.1562, 0.8333, 0.125, 0.8333, 0.125, 0.8889, 0.1562, 0.8889, 0.125, 0.8889, 0.125, 0.9444, 0.1562, 0.9444, 0.1562, 0.5278, 0.1562, 0.5556, 0.1875, 0.5556, 0.1562, 0.5556, 0.1562, 0.6111, 0.1875, 0.6111, 0.1875, 0.6111, 0.1562, 0.6111, 0.1562, 0.6667, 0.1562, 0.6667, 0.1562, 0.7222, 0.1875, 0.7222, 0.1562, 0.7222, 0.1562, 0.7778, 0.1875, 0.7778, 0.1875, 0.7778, 0.1562, 0.7778, 0.1562, 0.8333, 0.1562, 0.8333, 0.1562, 0.8889, 0.1875, 0.8889, 0.1562, 0.8889, 0.1562, 0.9444, 0.1875, 0.9444, 0.1875, 0.5278, 0.1875, 0.5556, 0.2188, 0.5556, 0.1875, 0.5556, 0.1875, 0.6111, 0.2188, 0.6111, 0.1875, 0.6111, 0.1875, 0.6667, 0.2188, 0.6667, 0.1875, 0.6667, 0.1875, 0.7222, 0.2188, 0.7222, 0.1875, 0.7222, 0.1875, 0.7778, 0.2188, 0.7778, 0.1875, 0.7778, 0.1875, 0.8333, 0.2188, 0.8333, 0.2188, 0.8333, 0.1875, 0.8333, 0.1875, 0.8889, 0.2188, 0.8889, 0.1875, 0.8889, 0.1875, 0.9444, 0.25, 0.5278, 0.2188, 0.5278, 0.2188, 0.5556, 0.2188, 0.5556, 0.2188, 0.6111, 0.25, 0.6111, 0.2188, 0.6111, 0.2188, 0.6667, 0.25, 0.6667, 0.2188, 0.6667, 0.2188, 0.7222, 0.25, 0.7222, 0.2188, 0.7222, 0.2188, 0.7778, 0.25, 0.7778, 0.2188, 0.7778, 0.2188, 0.8333, 0.25, 0.8333, 0.25, 0.8333, 0.2188, 0.8333, 0.2188, 0.8889, 0.25, 0.8889, 0.2188, 0.8889, 0.2188, 0.9444, 0.2812, 0.5278, 0.25, 0.5278, 0.25, 0.5556, 0.25, 0.5556, 0.25, 0.6111, 0.2812, 0.6111, 0.25, 0.6111, 0.25, 0.6667, 0.2812, 0.6667, 0.25, 0.6667, 0.25, 0.7222, 0.2812, 0.7222, 0.25, 0.7222, 0.25, 0.7778, 0.2812, 0.7778, 0.2812, 0.7778, 0.25, 0.7778, 0.25, 0.8333, 0.25, 0.8333, 0.25, 0.8889, 0.2812, 0.8889, 0.25, 0.8889, 0.25, 0.9444, 0.2812, 0.9444, 0.2812, 0.5278, 0.2812, 0.5556, 0.3125, 0.5556, 0.2812, 0.5556, 0.2812, 0.6111, 0.3125, 0.6111, 0.2812, 0.6111, 0.2812, 0.6667, 0.3125, 0.6667, 0.2812, 0.6667, 0.2812, 0.7222, 0.3125, 0.7222, 0.2812, 0.7222, 0.2812, 0.7778, 0.3125, 0.7778, 0.2812, 0.7778, 0.2812, 0.8333, 0.3125, 0.8333, 0.3125, 0.8333, 0.2812, 0.8333, 0.2812, 0.8889, 0.2812, 0.8889, 0.2812, 0.9444, 0.3125, 0.9444, 0.3438, 0.5278, 0.3125, 0.5278, 0.3125, 0.5556, 0.3438, 0.5556, 0.3125, 0.5556, 0.3125, 0.6111, 0.3125, 0.6111, 0.3125, 0.6667, 0.3437, 0.6667, 0.3125, 0.6667, 0.3125, 0.7222, 0.3437, 0.7222, 0.3125, 0.7222, 0.3125, 0.7778, 0.3437, 0.7778, 0.3125, 0.7778, 0.3125, 0.8333, 0.3438, 0.8333, 0.3438, 0.8333, 0.3125, 0.8333, 0.3125, 0.8889, 0.3125, 0.8889, 0.3125, 0.9444, 0.3438, 0.9444, 0.3438, 0.5278, 0.3438, 0.5556, 0.375, 0.5556, 0.375, 0.5556, 0.3438, 0.5556, 0.3437, 0.6111, 0.3437, 0.6111, 0.3437, 0.6667, 0.375, 0.6667, 0.3437, 0.6667, 0.3437, 0.7222, 0.375, 0.7222, 0.3437, 0.7222, 0.3437, 0.7778, 0.375, 0.7778, 0.375, 0.7778, 0.3437, 0.7778, 0.3438, 0.8333, 0.375, 0.8333, 0.3438, 0.8333, 0.3438, 0.8889, 0.3438, 0.8889, 0.3438, 0.9444, 0.375, 0.9444, 0.4062, 0.5278, 0.375, 0.5278, 0.375, 0.5556, 0.375, 0.5556, 0.375, 0.6111, 0.4062, 0.6111, 0.375, 0.6111, 0.375, 0.6667, 0.4063, 0.6667, 0.375, 0.6667, 0.375, 0.7222, 0.4063, 0.7222, 0.375, 0.7222, 0.375, 0.7778, 0.4062, 0.7778, 0.375, 0.7778, 0.375, 0.8333, 0.4062, 0.8333, 0.375, 0.8333, 0.375, 0.8889, 0.4062, 0.8889, 0.375, 0.8889, 0.375, 0.9444, 0.4062, 0.9444, 0.4062, 0.5278, 0.4062, 0.5556, 0.4375, 0.5556, 0.4062, 0.5556, 0.4062, 0.6111, 0.4375, 0.6111, 0.4375, 0.6111, 0.4062, 0.6111, 0.4063, 0.6667, 0.4063, 0.6667, 0.4063, 0.7222, 0.4375, 0.7222, 0.4063, 0.7222, 0.4062, 0.7778, 0.4375, 0.7778, 0.4375, 0.7778, 0.4062, 0.7778, 0.4062, 0.8333, 0.4062, 0.8333, 0.4062, 0.8889, 0.4375, 0.8889, 0.4062, 0.8889, 0.4062, 0.9444, 0.4375, 0.9444, 0.4375, 0.5278, 0.4375, 0.5556, 0.4688, 0.5556, 0.4375, 0.5556, 0.4375, 0.6111, 0.4688, 0.6111, 0.4375, 0.6111, 0.4375, 0.6667, 0.4688, 0.6667, 0.4375, 0.6667, 0.4375, 0.7222, 0.4688, 0.7222, 0.4375, 0.7222, 0.4375, 0.7778, 0.4688, 0.7778, 0.4375, 0.7778, 0.4375, 0.8333, 0.4688, 0.8333, 0.4688, 0.8333, 0.4375, 0.8333, 0.4375, 0.8889, 0.4375, 0.8889, 0.4375, 0.9444, 0.4688, 0.9444, 0.5, 0.5278, 0.4688, 0.5278, 0.4688, 0.5556, 0.4688, 0.5556, 0.4688, 0.6111, 0.5, 0.6111, 0.4688, 0.6111, 0.4688, 0.6667, 0.5, 0.6667, 0.4688, 0.6667, 0.4688, 0.7222, 0.5, 0.7222, 0.4688, 0.7222, 0.4688, 0.7778, 0.5, 0.7778, 0.4688, 0.7778, 0.4688, 0.8333, 0.5, 0.8333, 0.5, 0.8333, 0.4688, 0.8333, 0.4688, 0.8889, 0.5, 0.8889, 0.4688, 0.8889, 0.4688, 0.9444, 0.5, 0.5278, 0.5, 0.5556, 0.5312, 0.5556, 0.5, 0.5556, 0.5, 0.6111, 0.5312, 0.6111, 0.5, 0.6111, 0.5, 0.6667, 0.5312, 0.6667, 0.5, 0.6667, 0.5, 0.7222, 0.5312, 0.7222, 0.5, 0.7222, 0.5, 0.7778, 0.5312, 0.7778, 0.5, 0.7778, 0.5, 0.8333, 0.5312, 0.8333, 0.5, 0.8333, 0.5, 0.8889, 0.5312, 0.8889, 0.5, 0.8889, 0.5, 0.9444, 0.5312, 0.9444, 0.5312, 0.5278, 0.5312, 0.5556, 0.5625, 0.5556, 0.5625, 0.5556, 0.5312, 0.5556, 0.5312, 0.6111, 0.5312, 0.6111, 0.5312, 0.6667, 0.5625, 0.6667, 0.5312, 0.6667, 0.5312, 0.7222, 0.5625, 0.7222, 0.5312, 0.7222, 0.5312, 0.7778, 0.5625, 0.7778, 0.5312, 0.7778, 0.5312, 0.8333, 0.5625, 0.8333, 0.5625, 0.8333, 0.5312, 0.8333, 0.5312, 0.8889, 0.5312, 0.8889, 0.5312, 0.9444, 0.5625, 0.9444, 0.5938, 0.5278, 0.5625, 0.5278, 0.5625, 0.5556, 0.5938, 0.5556, 0.5625, 0.5556, 0.5625, 0.6111, 0.5625, 0.6111, 0.5625, 0.6667, 0.5938, 0.6667, 0.5625, 0.6667, 0.5625, 0.7222, 0.5938, 0.7222, 0.5625, 0.7222, 0.5625, 0.7778, 0.5938, 0.7778, 0.5625, 0.7778, 0.5625, 0.8333, 0.5938, 0.8333, 0.5938, 0.8333, 0.5625, 0.8333, 0.5625, 0.8889, 0.5625, 0.8889, 0.5625, 0.9444, 0.5938, 0.9444, 0.5938, 0.5278, 0.5938, 0.5556, 0.625, 0.5556, 0.625, 0.5556, 0.5938, 0.5556, 0.5938, 0.6111, 0.5938, 0.6111, 0.5938, 0.6667, 0.625, 0.6667, 0.5938, 0.6667, 0.5938, 0.7222, 0.625, 0.7222, 0.5938, 0.7222, 0.5938, 0.7778, 0.625, 0.7778, 0.625, 0.7778, 0.5938, 0.7778, 0.5938, 0.8333, 0.625, 0.8333, 0.5938, 0.8333, 0.5938, 0.8889, 0.5938, 0.8889, 0.5938, 0.9444, 0.625, 0.9444, 0.6562, 0.5278, 0.625, 0.5278, 0.625, 0.5556, 0.625, 0.5556, 0.625, 0.6111, 0.6562, 0.6111, 0.625, 0.6111, 0.625, 0.6667, 0.6563, 0.6667, 0.625, 0.6667, 0.625, 0.7222, 0.6563, 0.7222, 0.625, 0.7222, 0.625, 0.7778, 0.6562, 0.7778, 0.625, 0.7778, 0.625, 0.8333, 0.6562, 0.8333, 0.625, 0.8333, 0.625, 0.8889, 0.6562, 0.8889, 0.625, 0.8889, 0.625, 0.9444, 0.6562, 0.9444, 0.6562, 0.5278, 0.6562, 0.5556, 0.6875, 0.5556, 0.6562, 0.5556, 0.6562, 0.6111, 0.6875, 0.6111, 0.6875, 0.6111, 0.6562, 0.6111, 0.6563, 0.6667, 0.6563, 0.6667, 0.6563, 0.7222, 0.6875, 0.7222, 0.6563, 0.7222, 0.6562, 0.7778, 0.6875, 0.7778, 0.6875, 0.7778, 0.6562, 0.7778, 0.6562, 0.8333, 0.6562, 0.8333, 0.6562, 0.8889, 0.6875, 0.8889, 0.6562, 0.8889, 0.6562, 0.9444, 0.6875, 0.9444, 0.6875, 0.5278, 0.6875, 0.5556, 0.7188, 0.5556, 0.6875, 0.5556, 0.6875, 0.6111, 0.7188, 0.6111, 0.6875, 0.6111, 0.6875, 0.6667, 0.7188, 0.6667, 0.6875, 0.6667, 0.6875, 0.7222, 0.7188, 0.7222, 0.6875, 0.7222, 0.6875, 0.7778, 0.7188, 0.7778, 0.6875, 0.7778, 0.6875, 0.8333, 0.7188, 0.8333, 0.7188, 0.8333, 0.6875, 0.8333, 0.6875, 0.8889, 0.7188, 0.8889, 0.6875, 0.8889, 0.6875, 0.9444, 0.75, 0.5278, 0.7188, 0.5278, 0.7188, 0.5556, 0.7188, 0.5556, 0.7188, 0.6111, 0.75, 0.6111, 0.7188, 0.6111, 0.7188, 0.6667, 0.75, 0.6667, 0.7188, 0.6667, 0.7188, 0.7222, 0.75, 0.7222, 0.7188, 0.7222, 0.7188, 0.7778, 0.75, 0.7778, 0.7188, 0.7778, 0.7188, 0.8333, 0.75, 0.8333, 0.75, 0.8333, 0.7188, 0.8333, 0.7188, 0.8889, 0.75, 0.8889, 0.7188, 0.8889, 0.7188, 0.9444, 0.7812, 0.5278, 0.75, 0.5278, 0.75, 0.5556, 0.75, 0.5556, 0.75, 0.6111, 0.7812, 0.6111, 0.75, 0.6111, 0.75, 0.6667, 0.7812, 0.6667, 0.75, 0.6667, 0.75, 0.7222, 0.7812, 0.7222, 0.75, 0.7222, 0.75, 0.7778, 0.7812, 0.7778, 0.7812, 0.7778, 0.75, 0.7778, 0.75, 0.8333, 0.75, 0.8333, 0.75, 0.8889, 0.7813, 0.8889, 0.75, 0.8889, 0.75, 0.9444, 0.7813, 0.9444, 0.7812, 0.5278, 0.7812, 0.5556, 0.8125, 0.5556, 0.7812, 0.5556, 0.7812, 0.6111, 0.8125, 0.6111, 0.7812, 0.6111, 0.7812, 0.6667, 0.8125, 0.6667, 0.7812, 0.6667, 0.7812, 0.7222, 0.8125, 0.7222, 0.7812, 0.7222, 0.7812, 0.7778, 0.8125, 0.7778, 0.7812, 0.7778, 0.7813, 0.8333, 0.8125, 0.8333, 0.8125, 0.8333, 0.7813, 0.8333, 0.7813, 0.8889, 0.7813, 0.8889, 0.7813, 0.9444, 0.8125, 0.9444, 0.8438, 0.5278, 0.8125, 0.5278, 0.8125, 0.5556, 0.8438, 0.5556, 0.8125, 0.5556, 0.8125, 0.6111, 0.8125, 0.6111, 0.8125, 0.6667, 0.8438, 0.6667, 0.8125, 0.6667, 0.8125, 0.7222, 0.8438, 0.7222, 0.8125, 0.7222, 0.8125, 0.7778, 0.8438, 0.7778, 0.8125, 0.7778, 0.8125, 0.8333, 0.8438, 0.8333, 0.8438, 0.8333, 0.8125, 0.8333, 0.8125, 0.8889, 0.8125, 0.8889, 0.8125, 0.9444, 0.8438, 0.9444, 0.8438, 0.5278, 0.8438, 0.5556, 0.875, 0.5556, 0.875, 0.5556, 0.8438, 0.5556, 0.8437, 0.6111, 0.8437, 0.6111, 0.8438, 0.6667, 0.875, 0.6667, 0.8438, 0.6667, 0.8438, 0.7222, 0.875, 0.7222, 0.8438, 0.7222, 0.8438, 0.7778, 0.875, 0.7778, 0.875, 0.7778, 0.8438, 0.7778, 0.8438, 0.8333, 0.875, 0.8333, 0.8438, 0.8333, 0.8438, 0.8889, 0.8438, 0.8889, 0.8438, 0.9444, 0.875, 0.9444, 0.9062, 0.5278, 0.875, 0.5278, 0.875, 0.5556, 0.875, 0.5556, 0.875, 0.6111, 0.9062, 0.6111, 0.875, 0.6111, 0.875, 0.6667, 0.9062, 0.6667, 0.875, 0.6667, 0.875, 0.7222, 0.9062, 0.7222, 0.875, 0.7222, 0.875, 0.7778, 0.9062, 0.7778, 0.875, 0.7778, 0.875, 0.8333, 0.9062, 0.8333, 0.875, 0.8333, 0.875, 0.8889, 0.9062, 0.8889, 0.875, 0.8889, 0.875, 0.9444, 0.9062, 0.9444, 0.9062, 0.5278, 0.9062, 0.5556, 0.9375, 0.5556, 0.9062, 0.5556, 0.9062, 0.6111, 0.9375, 0.6111, 0.9375, 0.6111, 0.9062, 0.6111, 0.9062, 0.6667, 0.9062, 0.6667, 0.9062, 0.7222, 0.9375, 0.7222, 0.9062, 0.7222, 0.9062, 0.7778, 0.9375, 0.7778, 0.9375, 0.7778, 0.9062, 0.7778, 0.9062, 0.8333, 0.9062, 0.8333, 0.9062, 0.8889, 0.9375, 0.8889, 0.9062, 0.8889, 0.9062, 0.9444, 0.9375, 0.9444, 0.9375, 0.5278, 0.9375, 0.5556, 0.9688, 0.5556, 0.9375, 0.5556, 0.9375, 0.6111, 0.9688, 0.6111, 0.9688, 0.6111, 0.9375, 0.6111, 0.9375, 0.6667, 0.9375, 0.6667, 0.9375, 0.7222, 0.9688, 0.7222, 0.9375, 0.7222, 0.9375, 0.7778, 0.9688, 0.7778, 0.9375, 0.7778, 0.9375, 0.8333, 0.9688, 0.8333, 0.9688, 0.8333, 0.9375, 0.8333, 0.9375, 0.8889, 0.9688, 0.8889, 0.9375, 0.8889, 0.9375, 0.9444, 0.9688, 0.5278, 0.9688, 0.5556, 1.0, 0.5556, 0.9688, 0.5556, 0.9688, 0.6111, 1.0, 0.6111, 0.9688, 0.6111, 0.9688, 0.6667, 1.0, 0.6667, 0.9688, 0.6667, 0.9688, 0.7222, 1.0, 0.7222, 0.9688, 0.7222, 0.9688, 0.7778, 1.0, 0.7778, 0.9688, 0.7778, 0.9688, 0.8333, 1.0, 0.8333, 0.9688, 0.8333, 0.9688, 0.8889, 1.0, 0.8889, 1.0, 0.8889, 0.9688, 0.8889, 0.9688, 0.9444])
me_cylinder.materials.append(mat_p_orbital_material)
me_cylinder.update()

# ---- objects
ob_light = bpy.data.objects.new('Light', light_light)
ob_camera = bpy.data.objects.new('Camera', cam_camera)
ob_cylinder = bpy.data.objects.new('Cylinder', me_cylinder)

# ---- transforms, parenting, visibility, modifiers, constraints
ob_light.location = (18.38, -16.65, 18.57)
ob_light.rotation_euler = (0.6503, 0.05522, 1.866)
ob_light.lock_rotations_4d = False
ob_light.empty_display_type = 'ARROWS'
ob_light.color = (0.0, 0.0, 0.0, 0.0)
ob_light.lineart.crease_threshold = 0.0
ob_camera.location = (7.399, -6.892, 4.952)
ob_camera.rotation_euler = (1.109, 0.0, 0.8149)
ob_camera.lock_rotations_4d = False
ob_camera.empty_display_type = 'ARROWS'
ob_camera.color = (0.0, 0.0, 0.0, 0.0)
ob_camera.display_type = 'WIRE'
ob_camera.lineart.crease_threshold = 0.0
ob_cylinder.location = (0.0, 0.0, 0.0)

# ---- collection membership
col_collection.objects.link(ob_light)
col_collection.objects.link(ob_camera)
col_collection.objects.link(ob_cylinder)

# ---- scene / render settings (as saved in the file)
scene.camera = ob_camera
scene.frame_start = 1; scene.frame_end = 250; scene.frame_set(0)
scene.render.engine = 'CYCLES'
scene.cycles.sampling_pattern = 'TABULATED_SOBOL'
scene.eevee.ray_tracing_options.trace_max_roughness = 0.0
bpy.context.view_layer.update()
